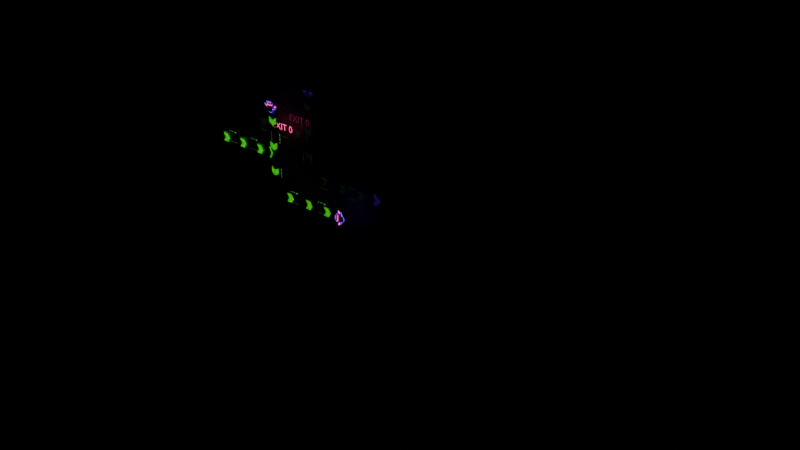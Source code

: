 # Source: Maps.blend  (saved by Blender 4.3.34; exported with 4.5.12 LTS)
import bpy
from mathutils import Matrix  # noqa: F401  (used for matrix-valued properties, if any)

bpy.ops.wm.read_factory_settings(use_empty=True)
scene = bpy.context.scene
scene.name = 'Sandbox'
col_spawnpointa = bpy.data.collections.new('SpawnPointA')  # instanced only; not linked into the scene
col_teleporttrack = bpy.data.collections.new('TeleportTrack')  # instanced only; not linked into the scene
col_teleporterstart = bpy.data.collections.new('TeleporterStart')  # instanced only; not linked into the scene
col_teleporterhead = bpy.data.collections.new('TeleporterHead')  # instanced only; not linked into the scene

# ---- materials (node trees are filled in below, after node groups)
mat_base5 = bpy.data.materials.new('Base5')
mat_bsse1 = bpy.data.materials.new('Bsse1')
mat_beltred1_002 = bpy.data.materials.new('BeltRed1.002')
mat_beltred1_002.diffuse_color = (1.0, 1.0, 1.0, 1.0)
mat_beltred1_002.roughness = 0.5528
mat_beltgreen2 = bpy.data.materials.new('BeltGreen2')
mat_beltgreen2.diffuse_color = (1.0, 1.0, 1.0, 1.0)
mat_beltgreen2.roughness = 0.5528
mat_beltgreen1 = bpy.data.materials.new('BeltGreen1')
mat_beltgreen1.diffuse_color = (1.0, 1.0, 1.0, 1.0)
mat_beltgreen1.roughness = 0.5528
mat_beltgray1 = bpy.data.materials.new('BeltGray1')
mat_beltgray1.diffuse_color = (1.0, 1.0, 1.0, 1.0)
mat_beltgray1.roughness = 0.5528
mat_beltgreen3 = bpy.data.materials.new('BeltGreen3')
mat_beltgreen3.diffuse_color = (1.0, 1.0, 1.0, 1.0)
mat_beltgreen3.roughness = 0.5528
mat_beltblack1 = bpy.data.materials.new('BeltBlack1')
mat_beltblack1.diffuse_color = (1.0, 1.0, 1.0, 1.0)
mat_beltblack1.roughness = 0.5528
mat_beltgreen4 = bpy.data.materials.new('BeltGreen4')
mat_beltgreen4.diffuse_color = (1.0, 1.0, 1.0, 1.0)
mat_beltgreen4.roughness = 0.5528
mat_beltpurple1_002 = bpy.data.materials.new('BeltPurple1.002')
mat_beltpurple1_002.diffuse_color = (1.0, 1.0, 1.0, 1.0)
mat_beltpurple1_002.roughness = 0.5528
mat_beltpurple4_002 = bpy.data.materials.new('BeltPurple4.002')
mat_beltpurple4_002.diffuse_color = (1.0, 1.0, 1.0, 1.0)
mat_beltpurple4_002.roughness = 0.5528
mat_beltpurple3_002 = bpy.data.materials.new('BeltPurple3.002')
mat_beltpurple3_002.diffuse_color = (1.0, 1.0, 1.0, 1.0)
mat_beltpurple3_002.roughness = 0.5528
mat_beltblack1_002 = bpy.data.materials.new('BeltBlack1.002')
mat_beltblack1_002.diffuse_color = (1.0, 1.0, 1.0, 1.0)
mat_beltblack1_002.roughness = 0.5528
mat_beltpurple2_002 = bpy.data.materials.new('BeltPurple2.002')
mat_beltpurple2_002.diffuse_color = (1.0, 1.0, 1.0, 1.0)
mat_beltpurple2_002.roughness = 0.5528

# ---- material node trees
mat_base5.use_nodes = True; mat_base5.node_tree.nodes.clear()
_N = mat_base5.node_tree.nodes; _L = mat_base5.node_tree.links
n0 = _N.new('ShaderNodeBsdfPrincipled'); n0.name = 'Principled BSDF'; n0.location = (10, 300)
n0.inputs[0].default_value = (0.1683, 0.162, 0.1683, 1.0)
n0.inputs[2].default_value = 0.0
n1 = _N.new('ShaderNodeOutputMaterial'); n1.name = 'Material Output'; n1.location = (300, 300)
_L.new(n0.outputs[0], n1.inputs[0])
n1.is_active_output = True
mat_bsse1.use_nodes = True; mat_bsse1.node_tree.nodes.clear()
_N = mat_bsse1.node_tree.nodes; _L = mat_bsse1.node_tree.links
n0 = _N.new('ShaderNodeBsdfPrincipled'); n0.name = 'Principled BSDF'; n0.location = (10, 300)
n0.inputs[0].default_value = (0.016, 0.0137, 0.016, 1.0)
n0.inputs[2].default_value = 0.0
n1 = _N.new('ShaderNodeOutputMaterial'); n1.name = 'Material Output'; n1.location = (300, 300)
_L.new(n0.outputs[0], n1.inputs[0])
n1.is_active_output = True
mat_beltred1_002.use_nodes = True; mat_beltred1_002.node_tree.nodes.clear()
_N = mat_beltred1_002.node_tree.nodes; _L = mat_beltred1_002.node_tree.links
n0 = _N.new('ShaderNodeBsdfPrincipled'); n0.name = 'Principled BSDF'; n0.location = (10, 300)
n0.inputs[0].default_value = (1.0, 1.0, 1.0, 1.0)
n0.inputs[2].default_value = 0.5528
n0.inputs[27].default_value = (0.9301, 0.04817, 0.2664, 1.0)
n0.inputs[28].default_value = 2.0
n1 = _N.new('ShaderNodeOutputMaterial'); n1.name = 'Material Output'; n1.location = (300, 300)
n2 = _N.new('ShaderNodeNormalMap'); n2.name = 'Normal Map'; n2.location = (-300, -300)
n2.label = 'Normal/Map'
_L.new(n0.outputs[0], n1.inputs[0])
_L.new(n2.outputs[0], n0.inputs[5])
n1.is_active_output = True
mat_beltgreen2.use_nodes = True; mat_beltgreen2.node_tree.nodes.clear()
_N = mat_beltgreen2.node_tree.nodes; _L = mat_beltgreen2.node_tree.links
n0 = _N.new('ShaderNodeBsdfPrincipled'); n0.name = 'Principled BSDF'; n0.location = (10, 300)
n0.inputs[0].default_value = (1.0, 1.0, 1.0, 1.0)
n0.inputs[2].default_value = 0.5528
n0.inputs[27].default_value = (0.04666, 1.0, 0.0, 1.0)
n0.inputs[28].default_value = 0.5
n1 = _N.new('ShaderNodeOutputMaterial'); n1.name = 'Material Output'; n1.location = (300, 300)
n2 = _N.new('ShaderNodeNormalMap'); n2.name = 'Normal Map'; n2.location = (-300, -300)
n2.label = 'Normal/Map'
_L.new(n0.outputs[0], n1.inputs[0])
_L.new(n2.outputs[0], n0.inputs[5])
n1.is_active_output = True
mat_beltgreen1.use_nodes = True; mat_beltgreen1.node_tree.nodes.clear()
_N = mat_beltgreen1.node_tree.nodes; _L = mat_beltgreen1.node_tree.links
n0 = _N.new('ShaderNodeBsdfPrincipled'); n0.name = 'Principled BSDF'; n0.location = (10, 300)
n0.inputs[0].default_value = (0.01229, 0.6376, 0.0006072, 1.0)
n0.inputs[2].default_value = 0.5528
n0.inputs[27].default_value = (0.01229, 0.6376, 0.0006072, 1.0)
n1 = _N.new('ShaderNodeOutputMaterial'); n1.name = 'Material Output'; n1.location = (300, 300)
n2 = _N.new('ShaderNodeNormalMap'); n2.name = 'Normal Map'; n2.location = (-300, -300)
n2.label = 'Normal/Map'
_L.new(n0.outputs[0], n1.inputs[0])
_L.new(n2.outputs[0], n0.inputs[5])
n1.is_active_output = True
mat_beltgray1.use_nodes = True; mat_beltgray1.node_tree.nodes.clear()
_N = mat_beltgray1.node_tree.nodes; _L = mat_beltgray1.node_tree.links
n0 = _N.new('ShaderNodeBsdfPrincipled'); n0.name = 'Principled BSDF'; n0.location = (10, 300)
n0.inputs[0].default_value = (0.2, 0.2, 0.2, 0.7)
n0.inputs[2].default_value = 0.5528
n0.inputs[4].default_value = 0.8
n0.inputs[27].default_value = (0.0, 0.0, 0.0, 1.0)
n0.inputs[28].default_value = 1.0
n1 = _N.new('ShaderNodeOutputMaterial'); n1.name = 'Material Output'; n1.location = (300, 300)
n2 = _N.new('ShaderNodeNormalMap'); n2.name = 'Normal Map'; n2.location = (-300, -300)
n2.label = 'Normal/Map'
_L.new(n0.outputs[0], n1.inputs[0])
_L.new(n2.outputs[0], n0.inputs[5])
n1.is_active_output = True
mat_beltgreen3.use_nodes = True; mat_beltgreen3.node_tree.nodes.clear()
_N = mat_beltgreen3.node_tree.nodes; _L = mat_beltgreen3.node_tree.links
n0 = _N.new('ShaderNodeBsdfPrincipled'); n0.name = 'Principled BSDF'; n0.location = (10, 300)
n0.inputs[0].default_value = (0.0501, 0.411, 0.01229, 1.0)
n0.inputs[2].default_value = 0.5528
n0.inputs[27].default_value = (0.0, 0.0, 0.0, 1.0)
n1 = _N.new('ShaderNodeOutputMaterial'); n1.name = 'Material Output'; n1.location = (300, 300)
n2 = _N.new('ShaderNodeNormalMap'); n2.name = 'Normal Map'; n2.location = (-300, -300)
n2.label = 'Normal/Map'
_L.new(n0.outputs[0], n1.inputs[0])
_L.new(n2.outputs[0], n0.inputs[5])
n1.is_active_output = True
mat_beltblack1.use_nodes = True; mat_beltblack1.node_tree.nodes.clear()
_N = mat_beltblack1.node_tree.nodes; _L = mat_beltblack1.node_tree.links
n0 = _N.new('ShaderNodeBsdfPrincipled'); n0.name = 'Principled BSDF'; n0.location = (10, 300)
n0.inputs[0].default_value = (0.0, 0.0, 0.0, 1.0)
n0.inputs[2].default_value = 0.5528
n0.inputs[27].default_value = (0.0, 0.0, 0.0, 1.0)
n0.inputs[28].default_value = 1.0
n1 = _N.new('ShaderNodeOutputMaterial'); n1.name = 'Material Output'; n1.location = (300, 300)
n2 = _N.new('ShaderNodeNormalMap'); n2.name = 'Normal Map'; n2.location = (-300, -300)
n2.label = 'Normal/Map'
_L.new(n0.outputs[0], n1.inputs[0])
_L.new(n2.outputs[0], n0.inputs[5])
n1.is_active_output = True
mat_beltgreen4.use_nodes = True; mat_beltgreen4.node_tree.nodes.clear()
_N = mat_beltgreen4.node_tree.nodes; _L = mat_beltgreen4.node_tree.links
n0 = _N.new('ShaderNodeBsdfPrincipled'); n0.name = 'Principled BSDF'; n0.location = (10, 300)
n0.inputs[0].default_value = (1.0, 1.0, 1.0, 1.0)
n0.inputs[2].default_value = 0.5528
n0.inputs[27].default_value = (0.07036, 0.2502, 0.09084, 1.0)
n0.inputs[28].default_value = 1.0
n1 = _N.new('ShaderNodeOutputMaterial'); n1.name = 'Material Output'; n1.location = (300, 300)
n2 = _N.new('ShaderNodeNormalMap'); n2.name = 'Normal Map'; n2.location = (-300, -300)
n2.label = 'Normal/Map'
_L.new(n0.outputs[0], n1.inputs[0])
_L.new(n2.outputs[0], n0.inputs[5])
n1.is_active_output = True
mat_beltpurple1_002.use_nodes = True; mat_beltpurple1_002.node_tree.nodes.clear()
_N = mat_beltpurple1_002.node_tree.nodes; _L = mat_beltpurple1_002.node_tree.links
n0 = _N.new('ShaderNodeBsdfPrincipled'); n0.name = 'Principled BSDF'; n0.location = (10, 300)
n0.inputs[0].default_value = (1.0, 1.0, 1.0, 1.0)
n0.inputs[2].default_value = 0.5528
n0.inputs[27].default_value = (0.1946, 0.0, 1.0, 1.0)
n0.inputs[28].default_value = 2.0
n1 = _N.new('ShaderNodeOutputMaterial'); n1.name = 'Material Output'; n1.location = (300, 300)
n2 = _N.new('ShaderNodeNormalMap'); n2.name = 'Normal Map'; n2.location = (-300, -300)
n2.label = 'Normal/Map'
_L.new(n0.outputs[0], n1.inputs[0])
_L.new(n2.outputs[0], n0.inputs[5])
n1.is_active_output = True
mat_beltpurple4_002.use_nodes = True; mat_beltpurple4_002.node_tree.nodes.clear()
_N = mat_beltpurple4_002.node_tree.nodes; _L = mat_beltpurple4_002.node_tree.links
n0 = _N.new('ShaderNodeBsdfPrincipled'); n0.name = 'Principled BSDF'; n0.location = (10, 300)
n0.inputs[0].default_value = (0.03017, 0.006447, 0.09854, 1.0)
n0.inputs[2].default_value = 0.5528
n0.inputs[27].default_value = (0.0, 0.0, 0.0, 1.0)
n0.inputs[28].default_value = 1.0
n1 = _N.new('ShaderNodeOutputMaterial'); n1.name = 'Material Output'; n1.location = (300, 300)
n2 = _N.new('ShaderNodeNormalMap'); n2.name = 'Normal Map'; n2.location = (-300, -300)
n2.label = 'Normal/Map'
_L.new(n0.outputs[0], n1.inputs[0])
_L.new(n2.outputs[0], n0.inputs[5])
n1.is_active_output = True
mat_beltpurple3_002.use_nodes = True; mat_beltpurple3_002.node_tree.nodes.clear()
_N = mat_beltpurple3_002.node_tree.nodes; _L = mat_beltpurple3_002.node_tree.links
n0 = _N.new('ShaderNodeBsdfPrincipled'); n0.name = 'Principled BSDF'; n0.location = (10, 300)
n0.inputs[0].default_value = (0.1659, 0.05511, 0.3462, 1.0)
n0.inputs[2].default_value = 0.5528
n0.inputs[27].default_value = (0.0, 0.0, 0.0, 1.0)
n0.inputs[28].default_value = 1.0
n1 = _N.new('ShaderNodeOutputMaterial'); n1.name = 'Material Output'; n1.location = (300, 300)
n2 = _N.new('ShaderNodeNormalMap'); n2.name = 'Normal Map'; n2.location = (-300, -300)
n2.label = 'Normal/Map'
_L.new(n0.outputs[0], n1.inputs[0])
_L.new(n2.outputs[0], n0.inputs[5])
n1.is_active_output = True
mat_beltblack1_002.use_nodes = True; mat_beltblack1_002.node_tree.nodes.clear()
_N = mat_beltblack1_002.node_tree.nodes; _L = mat_beltblack1_002.node_tree.links
n0 = _N.new('ShaderNodeBsdfPrincipled'); n0.name = 'Principled BSDF'; n0.location = (10, 300)
n0.inputs[0].default_value = (0.0, 0.0, 0.0, 1.0)
n0.inputs[2].default_value = 0.5528
n0.inputs[27].default_value = (0.0, 0.0, 0.0, 1.0)
n0.inputs[28].default_value = 1.0
n1 = _N.new('ShaderNodeOutputMaterial'); n1.name = 'Material Output'; n1.location = (300, 300)
n2 = _N.new('ShaderNodeNormalMap'); n2.name = 'Normal Map'; n2.location = (-300, -300)
n2.label = 'Normal/Map'
_L.new(n0.outputs[0], n1.inputs[0])
_L.new(n2.outputs[0], n0.inputs[5])
n1.is_active_output = True
mat_beltpurple2_002.use_nodes = True; mat_beltpurple2_002.node_tree.nodes.clear()
_N = mat_beltpurple2_002.node_tree.nodes; _L = mat_beltpurple2_002.node_tree.links
n0 = _N.new('ShaderNodeBsdfPrincipled'); n0.name = 'Principled BSDF'; n0.location = (10, 300)
n0.inputs[0].default_value = (1.0, 1.0, 1.0, 1.0)
n0.inputs[2].default_value = 0.5528
n0.inputs[27].default_value = (0.2224, 0.05477, 0.453, 1.0)
n0.inputs[28].default_value = 1.7
n1 = _N.new('ShaderNodeOutputMaterial'); n1.name = 'Material Output'; n1.location = (300, 300)
n2 = _N.new('ShaderNodeNormalMap'); n2.name = 'Normal Map'; n2.location = (-300, -300)
n2.label = 'Normal/Map'
_L.new(n0.outputs[0], n1.inputs[0])
_L.new(n2.outputs[0], n0.inputs[5])
n1.is_active_output = True

# ---- meshes
me_floor_002 = bpy.data.meshes.new('Floor.002')
me_floor_002.from_pydata([(-950.0, 0.0, -525.0), (950.0, 0.0, -525.0), (-950.0, 0.0, 525.0), (950.0, 0.0, 525.0)], [], [(0, 1, 3, 2)])
_uv = me_floor_002.uv_layers.new(name='UVMap')
_uv.uv.foreach_set('vector', [0.0, 0.0, 1.0, 0.0, 1.0, 1.0, 0.0, 1.0])
me_floor_002.materials.append(mat_base5)
me_floor_002.update()
me_border_001 = bpy.data.meshes.new('Border.001')
me_border_001.from_pydata([(900.0, 0.0, 600.0), (1000.0, 0.0, 500.0), (900.0, 0.0, 458.6), (858.6, 0.0, 500.0), (-900.0, 0.0, 600.0), (-1000.0, 0.0, 500.0), (-900.0, 0.0, 458.6), (-858.6, 0.0, 500.0), (900.0, 0.0, -600.0), (1000.0, 0.0, -500.0), (900.0, 0.0, -458.6), (858.6, 0.0, -500.0), (-900.0, 0.0, -600.0), (-1000.0, 0.0, -500.0), (-900.0, 0.0, -458.6), (-858.6, 0.0, -500.0)], [], [(14, 6, 5, 13), (3, 2, 1, 0), (10, 9, 1, 2), (11, 15, 12, 8), (7, 4, 5, 6), (11, 8, 9, 10), (15, 14, 13, 12), (0, 4, 7, 3)])
_uv = me_border_001.uv_layers.new(name='UVMap')
_uv.uv.foreach_set('vector', [0.9344, 0.8738, 0.9344, 0.8738, 1.0, 0.9, 1.0, 0.9, 0.9026, 0.9118, 0.9344, 0.8738, 1.0, 0.9, 0.9, 1.0, 0.9344, 0.8738, 1.0, 0.9, 1.0, 0.9, 0.9344, 0.8738, 0.9026, 0.9118, 0.9026, 0.9118, 0.9, 1.0, 0.9, 1.0, 0.9026, 0.9118, 0.9, 1.0, 1.0, 0.9, 0.9344, 0.8738, 0.9026, 0.9118, 0.9, 1.0, 1.0, 0.9, 0.9344, 0.8738, 0.9026, 0.9118, 0.9344, 0.8738, 1.0, 0.9, 0.9, 1.0, 0.9, 1.0, 0.9, 1.0, 0.9026, 0.9118, 0.9026, 0.9118])
me_border_001.materials.append(mat_bsse1)
me_border_001.update()
me_mesh_012 = bpy.data.meshes.new('Mesh.012')
me_mesh_012.from_pydata([(-17.04, 0.0, -0.06961), (0.0, 0.0, 11.36), (17.04, 0.0, -0.06961), (-17.04, 0.0, -22.78), (0.0, 0.0, -11.36), (17.04, 0.0, -22.78)], [], [(0, 1, 4, 3), (1, 2, 5, 4)])
me_mesh_012.polygons.foreach_set('use_smooth', [True] * 2)
_uv = me_mesh_012.uv_layers.new(name='map1')
_uv.uv.foreach_set('vector', [0.0, 0.0, 0.5, 0.0, 0.5, 1.0, 0.0, 1.0, 0.5, 0.0, 1.0, 0.0, 1.0, 1.0, 0.5, 1.0])
me_mesh_012.materials.append(mat_beltgreen2)
me_mesh_012.update()
me_mesh_012.normals_split_custom_set([tuple(v) for v in zip(*[iter([0.0, 1.0, 0.0, 0.0, 1.0, 0.0, 0.0, 1.0, 0.0, 0.0, 1.0, 0.0, 0.0, 1.0, 0.0, 0.0, 1.0, 0.0, 0.0, 1.0, 0.0, 0.0, 1.0, 0.0])] * 3)])
me_mesh_013 = bpy.data.meshes.new('Mesh.013')
me_mesh_013.from_pydata([(-17.04, 0.0, -0.06961), (0.0, 0.0, 11.36), (17.04, 0.0, -0.06961), (-17.04, 0.0, -22.78), (0.0, 0.0, -11.36), (17.04, 0.0, -22.78)], [], [(0, 1, 4, 3), (1, 2, 5, 4)])
me_mesh_013.polygons.foreach_set('use_smooth', [True] * 2)
_uv = me_mesh_013.uv_layers.new(name='map1')
_uv.uv.foreach_set('vector', [0.0, 0.0, 0.5, 0.0, 0.5, 1.0, 0.0, 1.0, 0.5, 0.0, 1.0, 0.0, 1.0, 1.0, 0.5, 1.0])
me_mesh_013.materials.append(mat_beltgreen2)
me_mesh_013.update()
me_mesh_013.normals_split_custom_set([tuple(v) for v in zip(*[iter([0.0, 1.0, 0.0, 0.0, 1.0, 0.0, 0.0, 1.0, 0.0, 0.0, 1.0, 0.0, 0.0, 1.0, 0.0, 0.0, 1.0, 0.0, 0.0, 1.0, 0.0, 0.0, 1.0, 0.0])] * 3)])
me_mesh_014 = bpy.data.meshes.new('Mesh.014')
me_mesh_014.from_pydata([(-17.04, 0.0, -0.06961), (0.0, 0.0, 11.36), (17.04, 0.0, -0.06961), (-17.04, 0.0, -22.78), (0.0, 0.0, -11.36), (17.04, 0.0, -22.78)], [], [(0, 1, 4, 3), (1, 2, 5, 4)])
me_mesh_014.polygons.foreach_set('use_smooth', [True] * 2)
_uv = me_mesh_014.uv_layers.new(name='map1')
_uv.uv.foreach_set('vector', [0.0, 0.0, 0.5, 0.0, 0.5, 1.0, 0.0, 1.0, 0.5, 0.0, 1.0, 0.0, 1.0, 1.0, 0.5, 1.0])
me_mesh_014.materials.append(mat_beltgreen2)
me_mesh_014.update()
me_mesh_014.normals_split_custom_set([tuple(v) for v in zip(*[iter([0.0, 1.0, 0.0, 0.0, 1.0, 0.0, 0.0, 1.0, 0.0, 0.0, 1.0, 0.0, 0.0, 1.0, 0.0, 0.0, 1.0, 0.0, 0.0, 1.0, 0.0, 0.0, 1.0, 0.0])] * 3)])
me_mesh_015 = bpy.data.meshes.new('Mesh.015')
me_mesh_015.from_pydata([(-17.04, 0.0, -0.06961), (0.0, 0.0, 11.36), (17.04, 0.0, -0.06961), (-17.04, 0.0, -22.78), (0.0, 0.0, -11.36), (17.04, 0.0, -22.78)], [], [(0, 1, 4, 3), (1, 2, 5, 4)])
me_mesh_015.polygons.foreach_set('use_smooth', [True] * 2)
_uv = me_mesh_015.uv_layers.new(name='map1')
_uv.uv.foreach_set('vector', [0.0, 0.0, 0.5, 0.0, 0.5, 1.0, 0.0, 1.0, 0.5, 0.0, 1.0, 0.0, 1.0, 1.0, 0.5, 1.0])
me_mesh_015.materials.append(mat_beltgreen2)
me_mesh_015.update()
me_mesh_015.normals_split_custom_set([tuple(v) for v in zip(*[iter([0.0, 1.0, 0.0, 0.0, 1.0, 0.0, 0.0, 1.0, 0.0, 0.0, 1.0, 0.0, 0.0, 1.0, 0.0, 0.0, 1.0, 0.0, 0.0, 1.0, 0.0, 0.0, 1.0, 0.0])] * 3)])
me_mesh_016 = bpy.data.meshes.new('Mesh.016')
me_mesh_016.from_pydata([(-17.04, 0.0, -0.06961), (0.0, 0.0, 11.36), (17.04, 0.0, -0.06961), (-17.04, 0.0, -22.78), (0.0, 0.0, -11.36), (17.04, 0.0, -22.78)], [], [(0, 1, 4, 3), (1, 2, 5, 4)])
me_mesh_016.polygons.foreach_set('use_smooth', [True] * 2)
_uv = me_mesh_016.uv_layers.new(name='map1')
_uv.uv.foreach_set('vector', [0.0, 0.0, 0.5, 0.0, 0.5, 1.0, 0.0, 1.0, 0.5, 0.0, 1.0, 0.0, 1.0, 1.0, 0.5, 1.0])
me_mesh_016.materials.append(mat_beltgreen2)
me_mesh_016.update()
me_mesh_016.normals_split_custom_set([tuple(v) for v in zip(*[iter([0.0, 1.0, 0.0, 0.0, 1.0, 0.0, 0.0, 1.0, 0.0, 0.0, 1.0, 0.0, 0.0, 1.0, 0.0, 0.0, 1.0, 0.0, 0.0, 1.0, 0.0, 0.0, 1.0, 0.0])] * 3)])
me_mesh_017 = bpy.data.meshes.new('Mesh.017')
me_mesh_017.from_pydata([(-17.04, 0.0, -0.06961), (0.0, 0.0, 11.36), (17.04, 0.0, -0.06961), (-17.04, 0.0, -22.78), (0.0, 0.0, -11.36), (17.04, 0.0, -22.78)], [], [(0, 1, 4, 3), (1, 2, 5, 4)])
me_mesh_017.polygons.foreach_set('use_smooth', [True] * 2)
_uv = me_mesh_017.uv_layers.new(name='map1')
_uv.uv.foreach_set('vector', [0.0, 0.0, 0.5, 0.0, 0.5, 1.0, 0.0, 1.0, 0.5, 0.0, 1.0, 0.0, 1.0, 1.0, 0.5, 1.0])
me_mesh_017.materials.append(mat_beltgreen2)
me_mesh_017.update()
me_mesh_017.normals_split_custom_set([tuple(v) for v in zip(*[iter([0.0, 1.0, 0.0, 0.0, 1.0, 0.0, 0.0, 1.0, 0.0, 0.0, 1.0, 0.0, 0.0, 1.0, 0.0, 0.0, 1.0, 0.0, 0.0, 1.0, 0.0, 0.0, 1.0, 0.0])] * 3)])
me_mesh_018 = bpy.data.meshes.new('Mesh.018')
me_mesh_018.from_pydata([(-17.04, 0.0, -0.06961), (0.0, 0.0, 11.36), (17.04, 0.0, -0.06961), (-17.04, 0.0, -22.78), (0.0, 0.0, -11.36), (17.04, 0.0, -22.78)], [], [(0, 1, 4, 3), (1, 2, 5, 4)])
me_mesh_018.polygons.foreach_set('use_smooth', [True] * 2)
_uv = me_mesh_018.uv_layers.new(name='map1')
_uv.uv.foreach_set('vector', [0.0, 0.0, 0.5, 0.0, 0.5, 1.0, 0.0, 1.0, 0.5, 0.0, 1.0, 0.0, 1.0, 1.0, 0.5, 1.0])
me_mesh_018.materials.append(mat_beltgreen2)
me_mesh_018.update()
me_mesh_018.normals_split_custom_set([tuple(v) for v in zip(*[iter([0.0, 1.0, 0.0, 0.0, 1.0, 0.0, 0.0, 1.0, 0.0, 0.0, 1.0, 0.0, 0.0, 1.0, 0.0, 0.0, 1.0, 0.0, 0.0, 1.0, 0.0, 0.0, 1.0, 0.0])] * 3)])
me_mesh_019 = bpy.data.meshes.new('Mesh.019')
me_mesh_019.from_pydata([(-17.04, 0.0, -0.06961), (0.0, 0.0, 11.36), (17.04, 0.0, -0.06961), (-17.04, 0.0, -22.78), (0.0, 0.0, -11.36), (17.04, 0.0, -22.78)], [], [(0, 1, 4, 3), (1, 2, 5, 4)])
me_mesh_019.polygons.foreach_set('use_smooth', [True] * 2)
_uv = me_mesh_019.uv_layers.new(name='map1')
_uv.uv.foreach_set('vector', [0.0, 0.0, 0.5, 0.0, 0.5, 1.0, 0.0, 1.0, 0.5, 0.0, 1.0, 0.0, 1.0, 1.0, 0.5, 1.0])
me_mesh_019.materials.append(mat_beltgreen2)
me_mesh_019.update()
me_mesh_019.normals_split_custom_set([tuple(v) for v in zip(*[iter([0.0, 1.0, 0.0, 0.0, 1.0, 0.0, 0.0, 1.0, 0.0, 0.0, 1.0, 0.0, 0.0, 1.0, 0.0, 0.0, 1.0, 0.0, 0.0, 1.0, 0.0, 0.0, 1.0, 0.0])] * 3)])
me_mesh_020 = bpy.data.meshes.new('Mesh.020')
me_mesh_020.from_pydata([(-17.04, 0.0, -0.06961), (0.0, 0.0, 11.36), (17.04, 0.0, -0.06961), (-17.04, 0.0, -22.78), (0.0, 0.0, -11.36), (17.04, 0.0, -22.78)], [], [(0, 1, 4, 3), (1, 2, 5, 4)])
me_mesh_020.polygons.foreach_set('use_smooth', [True] * 2)
_uv = me_mesh_020.uv_layers.new(name='map1')
_uv.uv.foreach_set('vector', [0.0, 0.0, 0.5, 0.0, 0.5, 1.0, 0.0, 1.0, 0.5, 0.0, 1.0, 0.0, 1.0, 1.0, 0.5, 1.0])
me_mesh_020.materials.append(mat_beltgreen2)
me_mesh_020.update()
me_mesh_020.normals_split_custom_set([tuple(v) for v in zip(*[iter([0.0, 1.0, 0.0, 0.0, 1.0, 0.0, 0.0, 1.0, 0.0, 0.0, 1.0, 0.0, 0.0, 1.0, 0.0, 0.0, 1.0, 0.0, 0.0, 1.0, 0.0, 0.0, 1.0, 0.0])] * 3)])
me_mesh_021 = bpy.data.meshes.new('Mesh.021')
me_mesh_021.from_pydata([(-20.45, 0.0, 137.8), (20.45, 0.0, 137.8), (-20.45, 0.0, -137.8), (20.45, 0.0, -137.8), (16.36, 0.0, 137.8), (16.36, 0.0, -137.8), (-16.77, 0.0, -137.8), (-16.77, 0.0, 137.8)], [(7, 4), (5, 6)], [(7, 6, 2, 0), (1, 3, 5, 4)])
me_mesh_021.polygons.foreach_set('use_smooth', [True] * 2)
_uv = me_mesh_021.uv_layers.new(name='map1')
_uv.uv.foreach_set('vector', [0.09, 0.0, 0.09, 1.0, 0.0, 1.0, 0.0, 0.0, 1.0, 0.0, 1.0, 1.0, 0.9, 1.0, 0.9, 0.0])
me_mesh_021.materials.append(mat_beltgreen1)
me_mesh_021.update()
me_mesh_021.normals_split_custom_set([tuple(v) for v in zip(*[iter([0.0, 1.0, 0.0, 0.0, 1.0, 0.0, 0.0, 1.0, 0.0, 0.0, 1.0, 0.0, 0.0, 1.0, 0.0, 0.0, 1.0, 0.0, 0.0, 1.0, 0.0, 0.0, 1.0, 0.0])] * 3)])
me_mesh_022 = bpy.data.meshes.new('Mesh.022')
me_mesh_022.from_pydata([(-17.04, 0.0, 138.9), (17.04, 0.0, 138.9), (-17.04, 0.0, -138.9), (17.04, 0.0, -138.9)], [], [(0, 1, 3, 2)])
me_mesh_022.polygons.foreach_set('use_smooth', [True] * 1)
_uv = me_mesh_022.uv_layers.new(name='map1')
_uv.uv.foreach_set('vector', [0.0, 0.0, 1.0, 0.0, 1.0, 1.0, 0.0, 1.0])
me_mesh_022.materials.append(mat_beltgray1)
me_mesh_022.update()
me_mesh_022.normals_split_custom_set([tuple(v) for v in zip(*[iter([0.0, 1.0, 0.0, 0.0, 1.0, 0.0, 0.0, 1.0, 0.0, 0.0, 1.0, 0.0])] * 3)])
me_mesh_023 = bpy.data.meshes.new('Mesh.023')
me_mesh_023.from_pydata([(-93.07, 0.0, 57.14), (-58.99, 0.0, 57.14), (-93.07, 0.0, -250.2), (-58.99, 0.0, -250.2), (236.4, 0.0, 107.3), (236.4, 0.0, 73.21), (-44.03, 0.0, 107.3), (-44.03, 0.0, 73.21), (-92.98, 0.0, 63.26), (-58.91, 0.0, 62.5), (-92.32, 0.0, 70.52), (-58.53, 0.0, 66.45), (-90.47, 0.0, 78.59), (-57.89, 0.0, 69.0), (-86.89, 0.0, 86.79), (-57.23, 0.0, 70.39), (-81.32, 0.0, 94.31), (-56.73, 0.0, 71.06), (-74.03, 0.0, 100.3), (-56.23, 0.0, 71.52), (-65.8, 0.0, 104.3), (-55.2, 0.0, 72.1), (-57.58, 0.0, 106.4), (-53.05, 0.0, 72.72), (-50.18, 0.0, 107.2), (-49.34, 0.0, 73.12)], [], [(22, 24, 6, 4, 5, 7, 25, 23, 21, 19, 17, 15, 13, 11, 9, 1, 3, 2, 0, 8, 10, 12, 14, 16, 18, 20)])
me_mesh_023.polygons.foreach_set('use_smooth', [True] * 1)
_uv = me_mesh_023.uv_layers.new(name='map1')
_uv.uv.foreach_set('vector', [0.0, 0.8, 0.0, 0.9, 0.0, 1.0, 0.0, 0.0, 1.0, 0.0, 1.0, 1.0, 1.0, 0.9, 1.0, 0.8, 1.0, 0.7, 1.0, 0.6, 1.0, 0.5, 1.0, 0.4, 1.0, 0.3, 1.0, 0.2, 1.0, 0.1, 1.0, 0.0, 1.0, 1.0, 0.0, 1.0, 0.0, 0.0, 0.0, 0.1, 0.0, 0.2, 0.0, 0.3, 0.0, 0.4, 0.0, 0.5, 0.0, 0.6, 0.0, 0.7])
me_mesh_023.materials.append(mat_beltgray1)
me_mesh_023.update()
me_mesh_023.normals_split_custom_set([tuple(v) for v in zip(*[iter([0.0, 1.0, 0.0, 0.0, 1.0, 0.0, 0.0, 1.0, 0.0, 0.0, 1.0, 0.0, 0.0, 1.0, 0.0, 0.0, 1.0, 0.0, 0.0, 1.0, 0.0, 0.0, 1.0, 0.0, 0.0, 1.0, 0.0, 0.0, 1.0, 0.0, 0.0, 1.0, 0.0, 0.0, 1.0, 0.0, 0.0, 1.0, 0.0, 0.0, 1.0, 0.0, 0.0, 1.0, 0.0, 0.0, 1.0, 0.0, 0.0, 1.0, 0.0, 0.0, 1.0, 0.0, 0.0, 1.0, 0.0, 0.0, 1.0, 0.0, 0.0, 1.0, 0.0, 0.0, 1.0, 0.0, 0.0, 1.0, 0.0, 0.0, 1.0, 0.0, 0.0, 1.0, 0.0, 0.0, 1.0, 0.0])] * 3)])
me_mesh_024 = bpy.data.meshes.new('Mesh.024')
me_mesh_024.from_pydata([(-96.13, 0.0, 57.19), (-55.23, 0.0, 57.19), (-96.13, 0.0, -250.1), (-55.23, 0.0, -250.1), (236.0, 0.0, 110.7), (236.0, 0.0, 69.84), (-43.68, 0.0, 110.7), (-43.68, 0.0, 69.84), (-96.03, 0.0, 63.38), (-55.16, 0.0, 62.47), (-95.35, 0.0, 70.98), (-54.8, 0.0, 66.09), (-93.38, 0.0, 79.59), (-54.28, 0.0, 68.08), (-89.5, 0.0, 88.47), (-54.14, 0.0, 68.61), (-83.42, 0.0, 96.68), (-54.05, 0.0, 68.8), (-75.46, 0.0, 103.3), (-53.91, 0.0, 68.94), (-66.51, 0.0, 107.6), (-53.68, 0.0, 69.05), (-57.68, 0.0, 109.9), (-52.24, 0.0, 69.4), (-49.91, 0.0, 110.6), (-48.9, 0.0, 69.76), (-59.32, 0.0, 57.19), (-59.32, 0.0, -250.1), (236.0, 0.0, 73.93), (-43.68, 0.0, 73.93), (-59.24, 0.0, 62.56), (-58.86, 0.0, 66.58), (-58.19, 0.0, 69.23), (-57.67, 0.0, 70.59), (-56.99, 0.0, 71.58), (-56.07, 0.0, 72.37), (-54.96, 0.0, 72.91), (-52.79, 0.0, 73.44), (-49.0, 0.0, 73.85), (-92.45, 0.0, -250.1), (-43.68, 0.0, 107.1), (-92.45, 0.0, 57.19), (236.0, 0.0, 107.1), (-92.36, 0.0, 63.3), (-91.7, 0.0, 70.54), (-89.86, 0.0, 78.56), (-86.32, 0.0, 86.69), (-80.78, 0.0, 94.17), (-73.52, 0.0, 100.2), (-65.35, 0.0, 104.1), (-57.19, 0.0, 106.2), (-49.82, 0.0, 107.0), (-96.13, 0.0, -86.88), (-92.45, 0.0, -86.88), (-96.13, 0.0, -48.88), (-92.45, 0.0, -48.88)], [(41, 26), (42, 28), (43, 30), (44, 31), (45, 32), (46, 33), (47, 34), (48, 35), (49, 36), (50, 37), (51, 38), (27, 39), (29, 40)], [(52, 53, 39, 2), (42, 40, 6, 4), (26, 30, 9, 1), (43, 8, 10, 44), (44, 10, 12, 45), (45, 12, 14, 46), (46, 14, 16, 47), (47, 16, 18, 48), (48, 18, 20, 49), (49, 20, 22, 50), (50, 22, 24, 51), (51, 24, 6, 40), (25, 38, 29, 7), (23, 37, 38, 25), (21, 36, 37, 23), (19, 35, 36, 21), (17, 34, 35, 19), (15, 33, 34, 17), (13, 32, 33, 15), (11, 31, 32, 13), (9, 30, 31, 11), (5, 7, 29, 28), (0, 8, 43, 41), (26, 1, 3, 27), (0, 41, 55, 54)])
me_mesh_024.polygons.foreach_set('use_smooth', [True] * 25)
_uv = me_mesh_024.uv_layers.new(name='map1')
_uv.uv.foreach_set('vector', [0.0, 0.4688, 0.09, 0.4688, 0.09, 1.0, 0.0, 1.0, 0.09, 0.0, 0.09, 1.0, 0.0, 1.0, 0.0, 0.0, 0.9, 0.0, 0.9, 0.1, 1.0, 0.1, 1.0, 0.0, 0.09, 0.1, 0.0, 0.1, 0.0, 0.2, 0.09, 0.2, 0.09, 0.2, 0.0, 0.2, 0.0, 0.3, 0.09, 0.3, 0.09, 0.3, 0.0, 0.3, 0.0, 0.4, 0.09, 0.4, 0.09, 0.4, 0.0, 0.4, 0.0, 0.5, 0.09, 0.5, 0.09, 0.5, 0.0, 0.5, 0.0, 0.6, 0.09, 0.6, 0.09, 0.6, 0.0, 0.6, 0.0, 0.7, 0.09, 0.7, 0.09, 0.7, 0.0, 0.7, 0.0, 0.8, 0.09, 0.8, 0.09, 0.8, 0.0, 0.8, 0.0, 0.9, 0.09, 0.9, 0.09, 0.9, 0.0, 0.9, 0.0, 1.0, 0.09, 1.0, 1.0, 0.9, 0.9, 0.9, 0.9, 1.0, 1.0, 1.0, 1.0, 0.8, 0.9, 0.8, 0.9, 0.9, 1.0, 0.9, 1.0, 0.7, 0.9, 0.7, 0.9, 0.8, 1.0, 0.8, 1.0, 0.6, 0.9, 0.6, 0.9, 0.7, 1.0, 0.7, 1.0, 0.5, 0.9, 0.5, 0.9, 0.6, 1.0, 0.6, 1.0, 0.4, 0.9, 0.4, 0.9, 0.5, 1.0, 0.5, 1.0, 0.3, 0.9, 0.3, 0.9, 0.4, 1.0, 0.4, 1.0, 0.2, 0.9, 0.2, 0.9, 0.3, 1.0, 0.3, 1.0, 0.1, 0.9, 0.1, 0.9, 0.2, 1.0, 0.2, 1.0, 0.0, 1.0, 1.0, 0.9, 1.0, 0.9, 0.0, 0.0, 0.0, 0.0, 0.1, 0.09, 0.1, 0.09, 0.0, 0.9, 0.0, 1.0, 0.0, 1.0, 1.0, 0.9, 1.0, 0.0, 0.0, 0.09, 0.0, 0.09, 0.3451, 0.0, 0.3451])
me_mesh_024.materials.append(mat_beltgreen1)
me_mesh_024.update()
me_mesh_024.normals_split_custom_set([tuple(v) for v in zip(*[iter([0.0, 1.0, 0.0, 0.0, 1.0, 0.0, 0.0, 1.0, 0.0, 0.0, 1.0, 0.0, 0.0, 1.0, 0.0, 0.0, 1.0, 0.0, 0.0, 1.0, 0.0, 0.0, 1.0, 0.0, 0.0, 1.0, 0.0, 0.0, 1.0, 0.0, 0.0, 1.0, 0.0, 0.0, 1.0, 0.0, 0.0, 1.0, 0.0, 0.0, 1.0, 0.0, 0.0, 1.0, 0.0, 0.0, 1.0, 0.0, 0.0, 1.0, 0.0, 0.0, 1.0, 0.0, 0.0, 1.0, 0.0, 0.0, 1.0, 0.0, 0.0, 1.0, 0.0, 0.0, 1.0, 0.0, 0.0, 1.0, 0.0, 0.0, 1.0, 0.0, 0.0, 1.0, 0.0, 0.0, 1.0, 0.0, 0.0, 1.0, 0.0, 0.0, 1.0, 0.0, 0.0, 1.0, 0.0, 0.0, 1.0, 0.0, 0.0, 1.0, 0.0, 0.0, 1.0, 0.0, 0.0, 1.0, 0.0, 0.0, 1.0, 0.0, 0.0, 1.0, 0.0, 0.0, 1.0, 0.0, 0.0, 1.0, 0.0, 0.0, 1.0, 0.0, 0.0, 1.0, 0.0, 0.0, 1.0, 0.0, 0.0, 1.0, 0.0, 0.0, 1.0, 0.0, 0.0, 1.0, 0.0, 0.0, 1.0, 0.0, 0.0, 1.0, 0.0, 0.0, 1.0, 0.0, 0.0, 1.0, 0.0, 0.0, 1.0, 0.0, 0.0, 1.0, 0.0, 0.0, 1.0, 0.0, 0.0, 1.0, 0.0, 0.0, 1.0, 0.0, 0.0, 1.0, 0.0, 0.0, 1.0, 0.0, 0.0, 1.0, 0.0, 0.0, 1.0, 0.0, 0.0, 1.0, 0.0, 0.0, 1.0, 0.0, 0.0, 1.0, 0.0, 0.0, 1.0, 0.0, 0.0, 1.0, 0.0, 0.0, 1.0, 0.0, 0.0, 1.0, 0.0, 0.0, 1.0, 0.0, 0.0, 1.0, 0.0, 0.0, 1.0, 0.0, 0.0, 1.0, 0.0, 0.0, 1.0, 0.0, 0.0, 1.0, 0.0, 0.0, 1.0, 0.0, 0.0, 1.0, 0.0, 0.0, 1.0, 0.0, 0.0, 1.0, 0.0, 0.0, 1.0, 0.0, 0.0, 1.0, 0.0, 0.0, 1.0, 0.0, 0.0, 1.0, 0.0, 0.0, 1.0, 0.0, 0.0, 1.0, 0.0, 0.0, 1.0, 0.0, 0.0, 1.0, 0.0, 0.0, 1.0, 0.0, 0.0, 1.0, 0.0, 0.0, 1.0, 0.0, 0.0, 1.0, 0.0, 0.0, 1.0, 0.0, 0.0, 1.0, 0.0, 0.0, 1.0, 0.0, 0.0, 1.0, 0.0, 0.0, 1.0, 0.0, 0.0, 1.0, 0.0, 0.0, 1.0, 0.0, 0.0, 1.0, 0.0, 0.0, 1.0, 0.0, 0.0, 1.0, 0.0, 0.0, 1.0, 0.0, 0.0, 1.0, 0.0, 0.0, 1.0, 0.0, 0.0, 1.0, 0.0, 0.0, 1.0, 0.0])] * 3)])
me_mesh_025 = bpy.data.meshes.new('Mesh.025')
me_mesh_025.from_pydata([(-3.928, 0.0, 21.38), (3.928, 0.0, 21.38), (6.535, 0.0, 0.0), (14.39, 0.0, 0.0), (-3.928, 0.0, -21.38), (3.928, 0.0, -21.38)], [], [(0, 1, 3, 2), (2, 3, 5, 4)])
me_mesh_025.polygons.foreach_set('use_smooth', [True] * 2)
_uv = me_mesh_025.uv_layers.new(name='map1')
_uv.uv.foreach_set('vector', [0.0, 0.0, 1.0, 0.0, 1.0, 0.5, 0.0, 0.5, 0.0, 0.5, 1.0, 0.5, 1.0, 1.0, 0.0, 1.0])
me_mesh_025.materials.append(mat_beltgreen2)
me_mesh_025.update()
me_mesh_025.normals_split_custom_set([tuple(v) for v in zip(*[iter([0.0, 1.0, 0.0, 0.0, 1.0, 0.0, 0.0, 1.0, 0.0, 0.0, 1.0, 0.0, 0.0, 1.0, 0.0, 0.0, 1.0, 0.0, 0.0, 1.0, 0.0, 0.0, 1.0, 0.0])] * 3)])
me_mesh_026 = bpy.data.meshes.new('Mesh.026')
me_mesh_026.from_pydata([(-4.23, 0.0, 23.03), (4.23, 0.0, 23.03), (7.038, 0.0, 0.0), (15.5, 0.0, 0.0), (-4.23, 0.0, -23.03), (4.23, 0.0, -23.03)], [], [(0, 1, 3, 2), (2, 3, 5, 4)])
me_mesh_026.polygons.foreach_set('use_smooth', [True] * 2)
_uv = me_mesh_026.uv_layers.new(name='map1')
_uv.uv.foreach_set('vector', [0.0, 0.0, 1.0, 0.0, 1.0, 0.5, 0.0, 0.5, 0.0, 0.5, 1.0, 0.5, 1.0, 1.0, 0.0, 1.0])
me_mesh_026.materials.append(mat_beltgreen3)
me_mesh_026.update()
me_mesh_026.normals_split_custom_set([tuple(v) for v in zip(*[iter([0.0, 1.0, 0.0, 0.0, 1.0, 0.0, 0.0, 1.0, 0.0, 0.0, 1.0, 0.0, 0.0, 1.0, 0.0, 0.0, 1.0, 0.0, 0.0, 1.0, 0.0, 0.0, 1.0, 0.0])] * 3)])
me_mesh_027 = bpy.data.meshes.new('Mesh.027')
me_mesh_027.from_pydata([(-23.24, 0.0, 11.88), (-23.24, 0.0, 0.364), (-23.24, 0.0, -11.15), (-23.24, 0.0, -5.395), (-23.24, 0.0, 6.123), (-26.24, 0.0, 11.88), (-26.24, 0.0, 8.171), (-26.24, 0.0, -7.443), (-26.24, 0.0, -11.15), (23.24, 0.0, 11.88), (23.24, 0.0, 0.364), (23.24, 0.0, -11.15), (23.24, 0.0, -5.395), (23.24, 0.0, 6.123), (26.24, 0.0, 11.88), (26.24, 0.0, 8.171), (26.24, 0.0, -7.443), (26.24, 0.0, -11.15), (-19.0, 0.0, 11.88), (-19.0, 0.0, 0.364), (-19.0, 0.0, -11.15), (-19.0, 0.0, -5.395), (-19.0, 0.0, 6.123), (19.0, 0.0, 6.123), (19.0, 0.0, 0.364), (19.0, 0.0, -5.395), (19.0, 0.0, -11.15), (19.0, 0.0, 11.88)], [], [(0, 4, 6, 5), (3, 2, 8, 7), (9, 14, 15, 13), (12, 16, 17, 11), (0, 18, 22, 4), (1, 19, 21, 3), (3, 21, 20, 2), (4, 22, 19, 1), (9, 13, 23, 27), (10, 12, 25, 24), (12, 11, 26, 25), (13, 10, 24, 23)])
me_mesh_027.polygons.foreach_set('use_smooth', [True] * 12)
_uv = me_mesh_027.uv_layers.new(name='map1')
_uv.uv.foreach_set('vector', [0.0, 0.25, 0.0, 0.25, 0.0, 0.0, 0.0, 0.0, 0.0, 1.0, 0.0, 1.0, 0.0, 0.75, 0.0, 0.75, 0.0, 0.25, 0.0, 0.0, 0.0, 0.0, 0.0, 0.25, 0.0, 1.0, 0.0, 0.75, 0.0, 0.75, 0.0, 1.0, 0.0, 0.0, 0.09119, 0.0, 0.09119, 0.25, 0.0, 0.25, 0.0, 0.5, 0.09119, 0.5, 0.09119, 0.75, 0.0, 0.75, 0.0, 0.75, 0.09119, 0.75, 0.09119, 1.0, 0.0, 1.0, 0.0, 0.25, 0.09119, 0.25, 0.09119, 0.5, 0.0, 0.5, 0.0, 0.0, 0.0, 0.25, 0.09119, 0.25, 0.09119, 0.0, 0.0, 0.5, 0.0, 0.75, 0.09119, 0.75, 0.09119, 0.5, 0.0, 0.75, 0.0, 1.0, 0.09119, 1.0, 0.09119, 0.75, 0.0, 0.25, 0.0, 0.5, 0.09119, 0.5, 0.09119, 0.25])
me_mesh_027.materials.append(mat_beltblack1)
me_mesh_027.update()
me_mesh_027.normals_split_custom_set([tuple(v) for v in zip(*[iter([0.0, 1.0, 0.0, 0.0, 1.0, 0.0, 0.0, 1.0, 0.0, 0.0, 1.0, 0.0, 0.0, 1.0, 0.0, 0.0, 1.0, 0.0, 0.0, 1.0, 0.0, 0.0, 1.0, 0.0, 0.0, 1.0, 0.0, 0.0, 1.0, 0.0, 0.0, 1.0, 0.0, 0.0, 1.0, 0.0, 0.0, 1.0, 0.0, 0.0, 1.0, 0.0, 0.0, 1.0, 0.0, 0.0, 1.0, 0.0, 0.0, 1.0, 0.0, 0.0, 1.0, 0.0, 0.0, 1.0, 0.0, 0.0, 1.0, 0.0, 0.0, 1.0, 0.0, 0.0, 1.0, 0.0, 0.0, 1.0, 0.0, 0.0, 1.0, 0.0, 0.0, 1.0, 0.0, 0.0, 1.0, 0.0, 0.0, 1.0, 0.0, 0.0, 1.0, 0.0, 0.0, 1.0, 0.0, 0.0, 1.0, 0.0, 0.0, 1.0, 0.0, 0.0, 1.0, 0.0, 0.0, 1.0, 0.0, 0.0, 1.0, 0.0, 0.0, 1.0, 0.0, 0.0, 1.0, 0.0, 0.0, 1.0, 0.0, 0.0, 1.0, 0.0, 0.0, 1.0, 0.0, 0.0, 1.0, 0.0, 0.0, 1.0, 0.0, 0.0, 1.0, 0.0, 0.0, 1.0, 0.0, 0.0, 1.0, 0.0, 0.0, 1.0, 0.0, 0.0, 1.0, 0.0, 0.0, 1.0, 0.0, 0.0, 1.0, 0.0])] * 3)])
me_mesh_028 = bpy.data.meshes.new('Mesh.028')
me_mesh_028.from_pydata([(-22.98, 0.0, 17.11), (-22.98, 0.0, -17.11), (22.98, 0.0, 17.11), (22.98, 0.0, -17.11), (-19.09, 0.0, 19.48), (-19.09, 0.0, -19.48), (19.25, 0.0, 19.39), (19.25, 0.0, -19.39)], [], [(0, 4, 5, 1), (2, 3, 7, 6)])
me_mesh_028.polygons.foreach_set('use_smooth', [True] * 2)
_uv = me_mesh_028.uv_layers.new(name='map1')
_uv.uv.foreach_set('vector', [0.0, 0.0, 0.08467, 0.0, 0.08467, 1.0, 0.0, 1.0, 0.0, 0.0, 0.0, 1.0, 0.08116, 1.0, 0.08116, 0.0])
me_mesh_028.materials.append(mat_beltgreen4)
me_mesh_028.update()
me_mesh_028.normals_split_custom_set([tuple(v) for v in zip(*[iter([0.0, 1.0, 0.0, 0.0, 1.0, 0.0, 0.0, 1.0, 0.0, 0.0, 1.0, 0.0, 0.0, 1.0, 0.0, 0.0, 1.0, 0.0, 0.0, 1.0, 0.0, 0.0, 1.0, 0.0])] * 3)])
me_mesh_029 = bpy.data.meshes.new('Mesh.029')
me_mesh_029.from_pydata([(-23.24, 0.0, 11.88), (-23.24, 0.0, 0.364), (-23.24, 0.0, -11.15), (-23.24, 0.0, -5.395), (-23.24, 0.0, 6.123), (-26.24, 0.0, 11.88), (-26.24, 0.0, 8.171), (-26.24, 0.0, -7.443), (-26.24, 0.0, -11.15), (23.24, 0.0, 11.88), (23.24, 0.0, 0.364), (23.24, 0.0, -11.15), (23.24, 0.0, -5.395), (23.24, 0.0, 6.123), (26.24, 0.0, 11.88), (26.24, 0.0, 8.171), (26.24, 0.0, -7.443), (26.24, 0.0, -11.15), (-19.0, 0.0, 11.88), (-19.0, 0.0, 0.364), (-19.0, 0.0, -11.15), (-19.0, 0.0, -5.395), (-19.0, 0.0, 6.123), (19.0, 0.0, 6.123), (19.0, 0.0, 0.364), (19.0, 0.0, -5.395), (19.0, 0.0, -11.15), (19.0, 0.0, 11.88)], [], [(0, 4, 6, 5), (3, 2, 8, 7), (9, 14, 15, 13), (12, 16, 17, 11), (0, 18, 22, 4), (1, 19, 21, 3), (3, 21, 20, 2), (4, 22, 19, 1), (9, 13, 23, 27), (10, 12, 25, 24), (12, 11, 26, 25), (13, 10, 24, 23)])
me_mesh_029.polygons.foreach_set('use_smooth', [True] * 12)
_uv = me_mesh_029.uv_layers.new(name='map1')
_uv.uv.foreach_set('vector', [0.0, 0.25, 0.0, 0.25, 0.0, 0.0, 0.0, 0.0, 0.0, 1.0, 0.0, 1.0, 0.0, 0.75, 0.0, 0.75, 0.0, 0.25, 0.0, 0.0, 0.0, 0.0, 0.0, 0.25, 0.0, 1.0, 0.0, 0.75, 0.0, 0.75, 0.0, 1.0, 0.0, 0.0, 0.09119, 0.0, 0.09119, 0.25, 0.0, 0.25, 0.0, 0.5, 0.09119, 0.5, 0.09119, 0.75, 0.0, 0.75, 0.0, 0.75, 0.09119, 0.75, 0.09119, 1.0, 0.0, 1.0, 0.0, 0.25, 0.09119, 0.25, 0.09119, 0.5, 0.0, 0.5, 0.0, 0.0, 0.0, 0.25, 0.09119, 0.25, 0.09119, 0.0, 0.0, 0.5, 0.0, 0.75, 0.09119, 0.75, 0.09119, 0.5, 0.0, 0.75, 0.0, 1.0, 0.09119, 1.0, 0.09119, 0.75, 0.0, 0.25, 0.0, 0.5, 0.09119, 0.5, 0.09119, 0.25])
me_mesh_029.materials.append(mat_beltblack1)
me_mesh_029.update()
me_mesh_029.normals_split_custom_set([tuple(v) for v in zip(*[iter([0.0, 1.0, 0.0, 0.0, 1.0, 0.0, 0.0, 1.0, 0.0, 0.0, 1.0, 0.0, 0.0, 1.0, 0.0, 0.0, 1.0, 0.0, 0.0, 1.0, 0.0, 0.0, 1.0, 0.0, 0.0, 1.0, 0.0, 0.0, 1.0, 0.0, 0.0, 1.0, 0.0, 0.0, 1.0, 0.0, 0.0, 1.0, 0.0, 0.0, 1.0, 0.0, 0.0, 1.0, 0.0, 0.0, 1.0, 0.0, 0.0, 1.0, 0.0, 0.0, 1.0, 0.0, 0.0, 1.0, 0.0, 0.0, 1.0, 0.0, 0.0, 1.0, 0.0, 0.0, 1.0, 0.0, 0.0, 1.0, 0.0, 0.0, 1.0, 0.0, 0.0, 1.0, 0.0, 0.0, 1.0, 0.0, 0.0, 1.0, 0.0, 0.0, 1.0, 0.0, 0.0, 1.0, 0.0, 0.0, 1.0, 0.0, 0.0, 1.0, 0.0, 0.0, 1.0, 0.0, 0.0, 1.0, 0.0, 0.0, 1.0, 0.0, 0.0, 1.0, 0.0, 0.0, 1.0, 0.0, 0.0, 1.0, 0.0, 0.0, 1.0, 0.0, 0.0, 1.0, 0.0, 0.0, 1.0, 0.0, 0.0, 1.0, 0.0, 0.0, 1.0, 0.0, 0.0, 1.0, 0.0, 0.0, 1.0, 0.0, 0.0, 1.0, 0.0, 0.0, 1.0, 0.0, 0.0, 1.0, 0.0, 0.0, 1.0, 0.0])] * 3)])
me_mesh_030 = bpy.data.meshes.new('Mesh.030')
me_mesh_030.from_pydata([(-22.98, 0.0, 17.11), (-22.98, 0.0, -17.11), (22.98, 0.0, 17.11), (22.98, 0.0, -17.11), (-19.6, 0.0, 19.17), (-19.6, 0.0, -19.17), (19.6, 0.0, 19.17), (19.6, 0.0, -19.17)], [], [(0, 4, 5, 1), (2, 3, 7, 6)])
me_mesh_030.polygons.foreach_set('use_smooth', [True] * 2)
_uv = me_mesh_030.uv_layers.new(name='map1')
_uv.uv.foreach_set('vector', [0.0, 0.0, 0.07341, 0.0, 0.07341, 1.0, 0.0, 1.0, 0.0, 0.0, 0.0, 1.0, 0.07341, 1.0, 0.07341, 0.0])
me_mesh_030.materials.append(mat_beltgreen4)
me_mesh_030.update()
me_mesh_030.normals_split_custom_set([tuple(v) for v in zip(*[iter([0.0, 1.0, 0.0, 0.0, 1.0, 0.0, 0.0, 1.0, 0.0, 0.0, 1.0, 0.0, 0.0, 1.0, 0.0, 0.0, 1.0, 0.0, 0.0, 1.0, 0.0, 0.0, 1.0, 0.0])] * 3)])
me_mesh_031 = bpy.data.meshes.new('Mesh.031')
me_mesh_031.from_pydata([(-23.24, 0.0, 11.88), (-23.24, 0.0, 0.364), (-23.24, 0.0, -11.15), (-23.24, 0.0, -5.395), (-23.24, 0.0, 6.123), (-26.24, 0.0, 11.88), (-26.24, 0.0, 8.171), (-26.24, 0.0, -7.443), (-26.24, 0.0, -11.15), (23.24, 0.0, 11.88), (23.24, 0.0, 0.364), (23.24, 0.0, -11.15), (23.24, 0.0, -5.395), (23.24, 0.0, 6.123), (26.24, 0.0, 11.88), (26.24, 0.0, 8.171), (26.24, 0.0, -7.443), (26.24, 0.0, -11.15), (19.1, 0.0, 6.123), (19.1, 0.0, 0.364), (19.1, 0.0, -5.395), (19.1, 0.0, -11.15), (19.1, 0.0, 11.88), (-18.9, 0.0, 11.88), (-18.9, 0.0, 0.364), (-18.9, 0.0, -11.15), (-18.9, 0.0, -5.395), (-18.9, 0.0, 6.123)], [], [(0, 4, 6, 5), (3, 2, 8, 7), (9, 14, 15, 13), (12, 16, 17, 11), (9, 13, 18, 22), (10, 12, 20, 19), (12, 11, 21, 20), (13, 10, 19, 18), (0, 23, 27, 4), (1, 24, 26, 3), (3, 26, 25, 2), (4, 27, 24, 1)])
me_mesh_031.polygons.foreach_set('use_smooth', [True] * 12)
_uv = me_mesh_031.uv_layers.new(name='map1')
_uv.uv.foreach_set('vector', [0.0, 0.25, 0.0, 0.25, 0.0, 0.0, 0.0, 0.0, 0.0, 1.0, 0.0, 1.0, 0.0, 0.75, 0.0, 0.75, 0.0, 0.25, 0.0, 0.0, 0.0, 0.0, 0.0, 0.25, 0.0, 1.0, 0.0, 0.75, 0.0, 0.75, 0.0, 1.0, 0.0, 0.0, 0.0, 0.25, 0.08905, 0.25, 0.08905, 0.0, 0.0, 0.5, 0.0, 0.75, 0.08905, 0.75, 0.08905, 0.5, 0.0, 0.75, 0.0, 1.0, 0.08905, 1.0, 0.08905, 0.75, 0.0, 0.25, 0.0, 0.5, 0.08905, 0.5, 0.08905, 0.25, 0.0, 0.0, 0.09332, 0.0, 0.09332, 0.25, 0.0, 0.25, 0.0, 0.5, 0.09332, 0.5, 0.09332, 0.75, 0.0, 0.75, 0.0, 0.75, 0.09332, 0.75, 0.09332, 1.0, 0.0, 1.0, 0.0, 0.25, 0.09332, 0.25, 0.09332, 0.5, 0.0, 0.5])
me_mesh_031.materials.append(mat_beltblack1)
me_mesh_031.update()
me_mesh_031.normals_split_custom_set([tuple(v) for v in zip(*[iter([0.0, 1.0, 0.0, 0.0, 1.0, 0.0, 0.0, 1.0, 0.0, 0.0, 1.0, 0.0, 0.0, 1.0, 0.0, 0.0, 1.0, 0.0, 0.0, 1.0, 0.0, 0.0, 1.0, 0.0, 0.0, 1.0, 0.0, 0.0, 1.0, 0.0, 0.0, 1.0, 0.0, 0.0, 1.0, 0.0, 0.0, 1.0, 0.0, 0.0, 1.0, 0.0, 0.0, 1.0, 0.0, 0.0, 1.0, 0.0, 0.0, 1.0, 0.0, 0.0, 1.0, 0.0, 0.0, 1.0, 0.0, 0.0, 1.0, 0.0, 0.0, 1.0, 0.0, 0.0, 1.0, 0.0, 0.0, 1.0, 0.0, 0.0, 1.0, 0.0, 0.0, 1.0, 0.0, 0.0, 1.0, 0.0, 0.0, 1.0, 0.0, 0.0, 1.0, 0.0, 0.0, 1.0, 0.0, 0.0, 1.0, 0.0, 0.0, 1.0, 0.0, 0.0, 1.0, 0.0, 0.0, 1.0, 0.0, 0.0, 1.0, 0.0, 0.0, 1.0, 0.0, 0.0, 1.0, 0.0, 0.0, 1.0, 0.0, 0.0, 1.0, 0.0, 0.0, 1.0, 0.0, 0.0, 1.0, 0.0, 0.0, 1.0, 0.0, 0.0, 1.0, 0.0, 0.0, 1.0, 0.0, 0.0, 1.0, 0.0, 0.0, 1.0, 0.0, 0.0, 1.0, 0.0, 0.0, 1.0, 0.0, 0.0, 1.0, 0.0])] * 3)])
me_mesh_032 = bpy.data.meshes.new('Mesh.032')
me_mesh_032.from_pydata([(-22.98, 0.0, 17.11), (-22.98, 0.0, -17.11), (22.98, 0.0, 17.11), (22.98, 0.0, -17.11), (-19.28, 0.0, 19.36), (-19.28, 0.0, -19.36), (19.14, 0.0, 19.45), (19.14, 0.0, -19.45)], [], [(0, 4, 5, 1), (2, 3, 7, 6)])
me_mesh_032.polygons.foreach_set('use_smooth', [True] * 2)
_uv = me_mesh_032.uv_layers.new(name='map1')
_uv.uv.foreach_set('vector', [0.0, 0.0, 0.08039, 0.0, 0.08039, 1.0, 0.0, 1.0, 0.0, 0.0, 0.0, 1.0, 0.08341, 1.0, 0.08341, 0.0])
me_mesh_032.materials.append(mat_beltgreen4)
me_mesh_032.update()
me_mesh_032.normals_split_custom_set([tuple(v) for v in zip(*[iter([0.0, 1.0, 0.0, 0.0, 1.0, 0.0, 0.0, 1.0, 0.0, 0.0, 1.0, 0.0, 0.0, 1.0, 0.0, 0.0, 1.0, 0.0, 0.0, 1.0, 0.0, 0.0, 1.0, 0.0])] * 3)])
me_mesh_033 = bpy.data.meshes.new('Mesh.033')
me_mesh_033.from_pydata([(-23.24, 0.0, 11.88), (-23.24, 0.0, 0.364), (-23.24, 0.0, -11.15), (-23.24, 0.0, -5.395), (-23.24, 0.0, 6.123), (-26.24, 0.0, 11.88), (-26.24, 0.0, 8.171), (-26.24, 0.0, -7.443), (-26.24, 0.0, -11.15), (23.24, 0.0, 11.88), (23.24, 0.0, 0.364), (23.24, 0.0, -11.15), (23.24, 0.0, -5.395), (23.24, 0.0, 6.123), (26.24, 0.0, 11.88), (26.24, 0.0, 8.171), (26.24, 0.0, -7.443), (26.24, 0.0, -11.15), (-18.9, 0.0, 11.88), (-18.9, 0.0, 0.364), (-18.9, 0.0, -11.15), (-18.9, 0.0, -5.395), (-18.9, 0.0, 6.123), (19.1, 0.0, 6.123), (19.1, 0.0, 0.364), (19.1, 0.0, -5.395), (19.1, 0.0, -11.15), (19.1, 0.0, 11.88)], [], [(0, 4, 6, 5), (3, 2, 8, 7), (9, 14, 15, 13), (12, 16, 17, 11), (0, 18, 22, 4), (1, 19, 21, 3), (3, 21, 20, 2), (4, 22, 19, 1), (9, 13, 23, 27), (10, 12, 25, 24), (12, 11, 26, 25), (13, 10, 24, 23)])
me_mesh_033.polygons.foreach_set('use_smooth', [True] * 12)
_uv = me_mesh_033.uv_layers.new(name='map1')
_uv.uv.foreach_set('vector', [0.0, 0.25, 0.0, 0.25, 0.0, 0.0, 0.0, 0.0, 0.0, 1.0, 0.0, 1.0, 0.0, 0.75, 0.0, 0.75, 0.0, 0.25, 0.0, 0.0, 0.0, 0.0, 0.0, 0.25, 0.0, 1.0, 0.0, 0.75, 0.0, 0.75, 0.0, 1.0, 0.0, 0.0, 0.09332, 0.0, 0.09332, 0.25, 0.0, 0.25, 0.0, 0.5, 0.09332, 0.5, 0.09332, 0.75, 0.0, 0.75, 0.0, 0.75, 0.09332, 0.75, 0.09332, 1.0, 0.0, 1.0, 0.0, 0.25, 0.09332, 0.25, 0.09332, 0.5, 0.0, 0.5, 0.0, 0.0, 0.0, 0.25, 0.08905, 0.25, 0.08905, 0.0, 0.0, 0.5, 0.0, 0.75, 0.08905, 0.75, 0.08905, 0.5, 0.0, 0.75, 0.0, 1.0, 0.08905, 1.0, 0.08905, 0.75, 0.0, 0.25, 0.0, 0.5, 0.08905, 0.5, 0.08905, 0.25])
me_mesh_033.materials.append(mat_beltblack1)
me_mesh_033.update()
me_mesh_033.normals_split_custom_set([tuple(v) for v in zip(*[iter([0.0, 1.0, 0.0, 0.0, 1.0, 0.0, 0.0, 1.0, 0.0, 0.0, 1.0, 0.0, 0.0, 1.0, 0.0, 0.0, 1.0, 0.0, 0.0, 1.0, 0.0, 0.0, 1.0, 0.0, 0.0, 1.0, 0.0, 0.0, 1.0, 0.0, 0.0, 1.0, 0.0, 0.0, 1.0, 0.0, 0.0, 1.0, 0.0, 0.0, 1.0, 0.0, 0.0, 1.0, 0.0, 0.0, 1.0, 0.0, 0.0, 1.0, 0.0, 0.0, 1.0, 0.0, 0.0, 1.0, 0.0, 0.0, 1.0, 0.0, 0.0, 1.0, 0.0, 0.0, 1.0, 0.0, 0.0, 1.0, 0.0, 0.0, 1.0, 0.0, 0.0, 1.0, 0.0, 0.0, 1.0, 0.0, 0.0, 1.0, 0.0, 0.0, 1.0, 0.0, 0.0, 1.0, 0.0, 0.0, 1.0, 0.0, 0.0, 1.0, 0.0, 0.0, 1.0, 0.0, 0.0, 1.0, 0.0, 0.0, 1.0, 0.0, 0.0, 1.0, 0.0, 0.0, 1.0, 0.0, 0.0, 1.0, 0.0, 0.0, 1.0, 0.0, 0.0, 1.0, 0.0, 0.0, 1.0, 0.0, 0.0, 1.0, 0.0, 0.0, 1.0, 0.0, 0.0, 1.0, 0.0, 0.0, 1.0, 0.0, 0.0, 1.0, 0.0, 0.0, 1.0, 0.0, 0.0, 1.0, 0.0, 0.0, 1.0, 0.0])] * 3)])
me_mesh_034 = bpy.data.meshes.new('Mesh.034')
me_mesh_034.from_pydata([(-22.98, 0.0, 17.11), (-22.98, 0.0, -17.11), (22.98, 0.0, 17.11), (22.98, 0.0, -17.11), (18.93, 0.0, 19.58), (18.93, 0.0, -19.58), (-19.03, 0.0, 19.52), (-19.03, 0.0, -19.52)], [], [(2, 3, 5, 4), (0, 6, 7, 1)])
me_mesh_034.polygons.foreach_set('use_smooth', [True] * 2)
_uv = me_mesh_034.uv_layers.new(name='map1')
_uv.uv.foreach_set('vector', [0.0, 0.0, 0.0, 1.0, 0.08801, 1.0, 0.08801, 0.0, 0.0, 0.0, 0.08585, 0.0, 0.08585, 1.0, 0.0, 1.0])
me_mesh_034.materials.append(mat_beltgreen4)
me_mesh_034.update()
me_mesh_034.normals_split_custom_set([tuple(v) for v in zip(*[iter([0.0, 1.0, 0.0, 0.0, 1.0, 0.0, 0.0, 1.0, 0.0, 0.0, 1.0, 0.0, 0.0, 1.0, 0.0, 0.0, 1.0, 0.0, 0.0, 1.0, 0.0, 0.0, 1.0, 0.0])] * 3)])
me_mesh_035 = bpy.data.meshes.new('Mesh.035')
me_mesh_035.from_pydata([(-23.24, 0.0, 11.88), (-23.24, 0.0, 0.364), (-23.24, 0.0, -11.15), (-23.24, 0.0, -5.395), (-23.24, 0.0, 6.123), (-26.24, 0.0, 11.88), (-26.24, 0.0, 8.171), (-26.24, 0.0, -7.443), (-26.24, 0.0, -11.15), (23.24, 0.0, 11.88), (23.24, 0.0, 0.364), (23.24, 0.0, -11.15), (23.24, 0.0, -5.395), (23.24, 0.0, 6.123), (26.24, 0.0, 11.88), (26.24, 0.0, 8.171), (26.24, 0.0, -7.443), (26.24, 0.0, -11.15), (19.4, 0.0, 6.123), (19.4, 0.0, 0.364), (19.4, 0.0, -5.395), (19.4, 0.0, -11.15), (19.4, 0.0, 11.88), (-18.6, 0.0, 11.88), (-18.6, 0.0, 0.364), (-18.6, 0.0, -11.15), (-18.6, 0.0, -5.395), (-18.6, 0.0, 6.123)], [], [(0, 4, 6, 5), (3, 2, 8, 7), (9, 14, 15, 13), (12, 16, 17, 11), (9, 13, 18, 22), (10, 12, 20, 19), (12, 11, 21, 20), (13, 10, 19, 18), (0, 23, 27, 4), (1, 24, 26, 3), (3, 26, 25, 2), (4, 27, 24, 1)])
me_mesh_035.polygons.foreach_set('use_smooth', [True] * 12)
_uv = me_mesh_035.uv_layers.new(name='map1')
_uv.uv.foreach_set('vector', [0.0, 0.25, 0.0, 0.25, 0.0, 0.0, 0.0, 0.0, 0.0, 1.0, 0.0, 1.0, 0.0, 0.75, 0.0, 0.75, 0.0, 0.25, 0.0, 0.0, 0.0, 0.0, 0.0, 0.25, 0.0, 1.0, 0.0, 0.75, 0.0, 0.75, 0.0, 1.0, 0.0, 0.0, 0.0, 0.25, 0.0825, 0.25, 0.0825, 0.0, 0.0, 0.5, 0.0, 0.75, 0.0825, 0.75, 0.0825, 0.5, 0.0, 0.75, 0.0, 1.0, 0.0825, 1.0, 0.0825, 0.75, 0.0, 0.25, 0.0, 0.5, 0.0825, 0.5, 0.0825, 0.25, 0.0, 0.0, 0.09987, 0.0, 0.09987, 0.25, 0.0, 0.25, 0.0, 0.5, 0.09987, 0.5, 0.09987, 0.75, 0.0, 0.75, 0.0, 0.75, 0.09987, 0.75, 0.09987, 1.0, 0.0, 1.0, 0.0, 0.25, 0.09987, 0.25, 0.09987, 0.5, 0.0, 0.5])
me_mesh_035.materials.append(mat_beltblack1)
me_mesh_035.update()
me_mesh_035.normals_split_custom_set([tuple(v) for v in zip(*[iter([0.0, 1.0, 0.0, 0.0, 1.0, 0.0, 0.0, 1.0, 0.0, 0.0, 1.0, 0.0, 0.0, 1.0, 0.0, 0.0, 1.0, 0.0, 0.0, 1.0, 0.0, 0.0, 1.0, 0.0, 0.0, 1.0, 0.0, 0.0, 1.0, 0.0, 0.0, 1.0, 0.0, 0.0, 1.0, 0.0, 0.0, 1.0, 0.0, 0.0, 1.0, 0.0, 0.0, 1.0, 0.0, 0.0, 1.0, 0.0, 0.0, 1.0, 0.0, 0.0, 1.0, 0.0, 0.0, 1.0, 0.0, 0.0, 1.0, 0.0, 0.0, 1.0, 0.0, 0.0, 1.0, 0.0, 0.0, 1.0, 0.0, 0.0, 1.0, 0.0, 0.0, 1.0, 0.0, 0.0, 1.0, 0.0, 0.0, 1.0, 0.0, 0.0, 1.0, 0.0, 0.0, 1.0, 0.0, 0.0, 1.0, 0.0, 0.0, 1.0, 0.0, 0.0, 1.0, 0.0, 0.0, 1.0, 0.0, 0.0, 1.0, 0.0, 0.0, 1.0, 0.0, 0.0, 1.0, 0.0, 0.0, 1.0, 0.0, 0.0, 1.0, 0.0, 0.0, 1.0, 0.0, 0.0, 1.0, 0.0, 0.0, 1.0, 0.0, 0.0, 1.0, 0.0, 0.0, 1.0, 0.0, 0.0, 1.0, 0.0, 0.0, 1.0, 0.0, 0.0, 1.0, 0.0, 0.0, 1.0, 0.0, 0.0, 1.0, 0.0])] * 3)])
me_mesh_036 = bpy.data.meshes.new('Mesh.036')
me_mesh_036.from_pydata([(-22.98, 0.0, 17.11), (-22.98, 0.0, -17.11), (22.98, 0.0, 17.11), (22.98, 0.0, -17.11), (-19.13, 0.0, 19.46), (-19.13, 0.0, -19.46), (19.43, 0.0, 19.27), (19.43, 0.0, -19.27)], [], [(0, 4, 5, 1), (2, 3, 7, 6)])
me_mesh_036.polygons.foreach_set('use_smooth', [True] * 2)
_uv = me_mesh_036.uv_layers.new(name='map1')
_uv.uv.foreach_set('vector', [0.0, 0.0, 0.08379, 0.0, 0.08379, 1.0, 0.0, 1.0, 0.0, 0.0, 0.0, 1.0, 0.07716, 1.0, 0.07716, 0.0])
me_mesh_036.materials.append(mat_beltgreen4)
me_mesh_036.update()
me_mesh_036.normals_split_custom_set([tuple(v) for v in zip(*[iter([0.0, 1.0, 0.0, 0.0, 1.0, 0.0, 0.0, 1.0, 0.0, 0.0, 1.0, 0.0, 0.0, 1.0, 0.0, 0.0, 1.0, 0.0, 0.0, 1.0, 0.0, 0.0, 1.0, 0.0])] * 3)])
me_mesh_037 = bpy.data.meshes.new('Mesh.037')
me_mesh_037.from_pydata([(-23.24, 0.0, 11.88), (-23.24, 0.0, 0.364), (-23.24, 0.0, -11.15), (-23.24, 0.0, -5.395), (-23.24, 0.0, 6.123), (-26.24, 0.0, 11.88), (-26.24, 0.0, 8.171), (-26.24, 0.0, -7.443), (-26.24, 0.0, -11.15), (23.24, 0.0, 11.88), (23.24, 0.0, 0.364), (23.24, 0.0, -11.15), (23.24, 0.0, -5.395), (23.24, 0.0, 6.123), (26.24, 0.0, 11.88), (26.24, 0.0, 8.171), (26.24, 0.0, -7.443), (26.24, 0.0, -11.15), (19.4, 0.0, 6.123), (19.4, 0.0, 0.364), (19.4, 0.0, -5.395), (19.4, 0.0, -11.15), (19.4, 0.0, 11.88), (-18.6, 0.0, 11.88), (-18.6, 0.0, 0.364), (-18.6, 0.0, -11.15), (-18.6, 0.0, -5.395), (-18.6, 0.0, 6.123)], [], [(0, 4, 6, 5), (3, 2, 8, 7), (9, 14, 15, 13), (12, 16, 17, 11), (9, 13, 18, 22), (10, 12, 20, 19), (12, 11, 21, 20), (13, 10, 19, 18), (0, 23, 27, 4), (1, 24, 26, 3), (3, 26, 25, 2), (4, 27, 24, 1)])
me_mesh_037.polygons.foreach_set('use_smooth', [True] * 12)
_uv = me_mesh_037.uv_layers.new(name='map1')
_uv.uv.foreach_set('vector', [0.0, 0.25, 0.0, 0.25, 0.0, 0.0, 0.0, 0.0, 0.0, 1.0, 0.0, 1.0, 0.0, 0.75, 0.0, 0.75, 0.0, 0.25, 0.0, 0.0, 0.0, 0.0, 0.0, 0.25, 0.0, 1.0, 0.0, 0.75, 0.0, 0.75, 0.0, 1.0, 0.0, 0.0, 0.0, 0.25, 0.0825, 0.25, 0.0825, 0.0, 0.0, 0.5, 0.0, 0.75, 0.0825, 0.75, 0.0825, 0.5, 0.0, 0.75, 0.0, 1.0, 0.0825, 1.0, 0.0825, 0.75, 0.0, 0.25, 0.0, 0.5, 0.0825, 0.5, 0.0825, 0.25, 0.0, 0.0, 0.09987, 0.0, 0.09987, 0.25, 0.0, 0.25, 0.0, 0.5, 0.09987, 0.5, 0.09987, 0.75, 0.0, 0.75, 0.0, 0.75, 0.09987, 0.75, 0.09987, 1.0, 0.0, 1.0, 0.0, 0.25, 0.09987, 0.25, 0.09987, 0.5, 0.0, 0.5])
me_mesh_037.materials.append(mat_beltblack1)
me_mesh_037.update()
me_mesh_037.normals_split_custom_set([tuple(v) for v in zip(*[iter([0.0, 1.0, 0.0, 0.0, 1.0, 0.0, 0.0, 1.0, 0.0, 0.0, 1.0, 0.0, 0.0, 1.0, 0.0, 0.0, 1.0, 0.0, 0.0, 1.0, 0.0, 0.0, 1.0, 0.0, 0.0, 1.0, 0.0, 0.0, 1.0, 0.0, 0.0, 1.0, 0.0, 0.0, 1.0, 0.0, 0.0, 1.0, 0.0, 0.0, 1.0, 0.0, 0.0, 1.0, 0.0, 0.0, 1.0, 0.0, 0.0, 1.0, 0.0, 0.0, 1.0, 0.0, 0.0, 1.0, 0.0, 0.0, 1.0, 0.0, 0.0, 1.0, 0.0, 0.0, 1.0, 0.0, 0.0, 1.0, 0.0, 0.0, 1.0, 0.0, 0.0, 1.0, 0.0, 0.0, 1.0, 0.0, 0.0, 1.0, 0.0, 0.0, 1.0, 0.0, 0.0, 1.0, 0.0, 0.0, 1.0, 0.0, 0.0, 1.0, 0.0, 0.0, 1.0, 0.0, 0.0, 1.0, 0.0, 0.0, 1.0, 0.0, 0.0, 1.0, 0.0, 0.0, 1.0, 0.0, 0.0, 1.0, 0.0, 0.0, 1.0, 0.0, 0.0, 1.0, 0.0, 0.0, 1.0, 0.0, 0.0, 1.0, 0.0, 0.0, 1.0, 0.0, 0.0, 1.0, 0.0, 0.0, 1.0, 0.0, 0.0, 1.0, 0.0, 0.0, 1.0, 0.0, 0.0, 1.0, 0.0, 0.0, 1.0, 0.0])] * 3)])
me_mesh_038 = bpy.data.meshes.new('Mesh.038')
me_mesh_038.from_pydata([(-22.98, 0.0, 17.11), (-22.98, 0.0, -17.11), (22.98, 0.0, 17.11), (22.98, 0.0, -17.11), (19.39, 0.0, 19.3), (19.39, 0.0, -19.3), (-18.81, 0.0, 19.66), (-18.81, 0.0, -19.66)], [], [(2, 3, 5, 4), (0, 6, 7, 1)])
me_mesh_038.polygons.foreach_set('use_smooth', [True] * 2)
_uv = me_mesh_038.uv_layers.new(name='map1')
_uv.uv.foreach_set('vector', [0.0, 0.0, 0.0, 1.0, 0.07796, 1.0, 0.07796, 0.0, 0.0, 0.0, 0.09076, 0.0, 0.09076, 1.0, 0.0, 1.0])
me_mesh_038.materials.append(mat_beltgreen4)
me_mesh_038.update()
me_mesh_038.normals_split_custom_set([tuple(v) for v in zip(*[iter([0.0, 1.0, 0.0, 0.0, 1.0, 0.0, 0.0, 1.0, 0.0, 0.0, 1.0, 0.0, 0.0, 1.0, 0.0, 0.0, 1.0, 0.0, 0.0, 1.0, 0.0, 0.0, 1.0, 0.0])] * 3)])
me_mesh_062 = bpy.data.meshes.new('Mesh.062')
me_mesh_062.from_pydata([(-8.787, 0.0, 9.24), (9.418, 0.0, 16.71), (-8.787, 0.0, -1.885), (9.418, 0.0, 0.4834), (39.65, 0.0, 9.24), (21.45, 0.0, 16.71), (39.65, 0.0, -1.885), (21.45, 0.0, 0.4834)], [], [(0, 1, 3, 2), (4, 6, 7, 5)])
me_mesh_062.polygons.foreach_set('use_smooth', [True] * 2)
_uv = me_mesh_062.uv_layers.new(name='map1')
_uv.uv.foreach_set('vector', [0.0, 0.0, 0.5, 0.0, 0.5, 1.0, 0.0, 1.0, 0.0, 0.0, 0.0, 1.0, 0.5, 1.0, 0.5, 0.0])
me_mesh_062.materials.append(mat_beltpurple1_002)
me_mesh_062.update()
me_mesh_062.normals_split_custom_set([tuple(v) for v in zip(*[iter([0.0, 1.0, 0.0, 0.0, 1.0, 0.0, 0.0, 1.0, 0.0, 0.0, 1.0, 0.0, 0.0, 1.0, 0.0, 0.0, 1.0, 0.0, 0.0, 1.0, 0.0, 0.0, 1.0, 0.0])] * 3)])
me_mesh_061 = bpy.data.meshes.new('Mesh.061')
me_mesh_061.from_pydata([(-8.787, 0.0, 9.24), (0.0, 0.0, 13.36), (-8.787, 0.0, -7.293), (0.0, 0.0, -8.266), (8.787, 0.0, 9.24), (0.0, 0.0, 13.36), (8.787, 0.0, -7.293), (0.0, 0.0, -8.266)], [], [(0, 1, 3, 2), (4, 6, 7, 5)])
me_mesh_061.polygons.foreach_set('use_smooth', [True] * 2)
_uv = me_mesh_061.uv_layers.new(name='map1')
_uv.uv.foreach_set('vector', [0.0, 0.0, 0.5, 0.0, 0.5, 1.0, 0.0, 1.0, 0.0, 0.0, 0.0, 1.0, 0.5, 1.0, 0.5, 0.0])
me_mesh_061.materials.append(mat_beltpurple1_002)
me_mesh_061.update()
me_mesh_061.normals_split_custom_set([tuple(v) for v in zip(*[iter([0.0, 1.0, 0.0, 0.0, 1.0, 0.0, 0.0, 1.0, 0.0, 0.0, 1.0, 0.0, 0.0, 1.0, 0.0, 0.0, 1.0, 0.0, 0.0, 1.0, 0.0, 0.0, 1.0, 0.0])] * 3)])
me_mesh_060 = bpy.data.meshes.new('Mesh.060')
me_mesh_060.from_pydata([(-10.18, 0.0, 8.813), (0.0, 0.0, 13.91), (-10.18, 0.0, -8.266), (0.0, 0.0, -8.266), (10.18, 0.0, 8.813), (0.0, 0.0, 13.91), (10.18, 0.0, -8.266), (0.0, 0.0, -8.266)], [], [(0, 1, 3, 2), (4, 6, 7, 5)])
me_mesh_060.polygons.foreach_set('use_smooth', [True] * 2)
_uv = me_mesh_060.uv_layers.new(name='map1')
_uv.uv.foreach_set('vector', [0.0, 0.0, 0.5, 0.0, 0.5, 1.0, 0.0, 1.0, 0.0, 0.0, 0.0, 1.0, 0.5, 1.0, 0.5, 0.0])
me_mesh_060.materials.append(mat_beltpurple4_002)
me_mesh_060.update()
me_mesh_060.normals_split_custom_set([tuple(v) for v in zip(*[iter([0.0, 1.0, 0.0, 0.0, 1.0, 0.0, 0.0, 1.0, 0.0, 0.0, 1.0, 0.0, 0.0, 1.0, 0.0, 0.0, 1.0, 0.0, 0.0, 1.0, 0.0, 0.0, 1.0, 0.0])] * 3)])
me_mesh_059 = bpy.data.meshes.new('Mesh.059')
me_mesh_059.from_pydata([(-12.17, 0.0, 0.6), (-10.84, 0.0, 2.113), (0.0, 0.0, 2.199), (-10.95, 0.0, -5.371), (-9.157, 0.0, -2.199), (0.0, 0.0, -2.199), (12.17, 0.0, 0.6), (10.84, 0.0, 2.113), (7.758e-23, 0.0, 2.199), (10.95, 0.0, -5.371), (9.157, 0.0, -2.199), (-3.885e-23, 0.0, -2.199)], [], [(1, 4, 3, 0), (2, 5, 4, 1), (7, 6, 9, 10), (8, 7, 10, 11)])
me_mesh_059.polygons.foreach_set('use_smooth', [True] * 4)
_uv = me_mesh_059.uv_layers.new(name='map1')
_uv.uv.foreach_set('vector', [0.25, 0.0, 0.25, 1.0, 0.0, 1.0, 0.0, 0.0, 0.5, 0.0, 0.5, 1.0, 0.25, 1.0, 0.25, 0.0, 0.25, 0.0, 0.0, 0.0, 0.0, 1.0, 0.25, 1.0, 0.5, 0.0, 0.25, 0.0, 0.25, 1.0, 0.5, 1.0])
me_mesh_059.materials.append(mat_beltred1_002)
me_mesh_059.update()
me_mesh_059.normals_split_custom_set([tuple(v) for v in zip(*[iter([0.0, 1.0, 0.0, 0.0, 1.0, 0.0, 0.0, 1.0, 0.0, 0.0, 1.0, 0.0, 0.0, 1.0, 0.0, 0.0, 1.0, 0.0, 0.0, 1.0, 0.0, 0.0, 1.0, 0.0, 0.0, 1.0, 0.0, 0.0, 1.0, 0.0, 0.0, 1.0, 0.0, 0.0, 1.0, 0.0, 0.0, 1.0, 0.0, 0.0, 1.0, 0.0, 0.0, 1.0, 0.0, 0.0, 1.0, 0.0])] * 3)])
me_mesh_058 = bpy.data.meshes.new('Mesh.058')
me_mesh_058.from_pydata([(0.181, 0.0, 5.376), (1.74, 0.0, -0.4051), (-5.114, 0.0, -1.661), (-2.452, 0.0, -6.728), (27.39, 0.0, 5.376), (25.83, 0.0, -0.4051), (32.68, 0.0, -1.661), (30.02, 0.0, -6.728)], [], [(0, 1, 3, 2), (4, 6, 7, 5)])
me_mesh_058.polygons.foreach_set('use_smooth', [True] * 2)
_uv = me_mesh_058.uv_layers.new(name='map1')
_uv.uv.foreach_set('vector', [0.0, 0.0, 1.0, 0.0, 1.0, 1.0, 0.0, 1.0, 0.0, 0.0, 0.0, 1.0, 1.0, 1.0, 1.0, 0.0])
me_mesh_058.materials.append(mat_beltpurple1_002)
me_mesh_058.update()
me_mesh_058.normals_split_custom_set([tuple(v) for v in zip(*[iter([0.0, 1.0, 0.0, 0.0, 1.0, 0.0, 0.0, 1.0, 0.0, 0.0, 1.0, 0.0, 0.0, 1.0, 0.0, 0.0, 1.0, 0.0, 0.0, 1.0, 0.0, 0.0, 1.0, 0.0])] * 3)])
me_mesh_057 = bpy.data.meshes.new('Mesh.057')
me_mesh_057.from_pydata([(0.0, 0.0, 19.32), (-32.25, 0.0, 7.678), (0.0, 0.0, 7.678), (-32.25, 0.0, -5.721e-08), (0.0, 0.0, -5.721e-08), (0.0, 0.0, -7.678), (0.0, 0.0, -15.81), (-16.3, 0.0, 7.678), (-16.3, 0.0, -5.721e-08), (-16.3, 0.0, -7.678), (-16.3, 0.0, -15.81), (0.0, 0.0, 19.32), (32.25, 0.0, 7.678), (-8.882e-16, 0.0, 7.678), (32.25, 0.0, -5.721e-08), (-1.776e-15, 0.0, -5.721e-08), (-1.293e-15, 0.0, -7.678), (-1.712e-15, 0.0, -15.81), (16.3, 0.0, 7.678), (16.3, 0.0, -5.721e-08), (16.3, 0.0, -7.678), (16.3, 0.0, -15.81)], [], [(1, 7, 8, 3), (1, 0, 2, 7), (8, 7, 2, 4), (9, 8, 4, 5), (10, 9, 5, 6), (12, 14, 19, 18), (12, 18, 13, 11), (19, 15, 13, 18), (20, 16, 15, 19), (21, 17, 16, 20)])
me_mesh_057.polygons.foreach_set('use_smooth', [True] * 10)
_uv = me_mesh_057.uv_layers.new(name='map1')
_uv.uv.foreach_set('vector', [0.0, 0.25, 0.25, 0.25, 0.25, 0.5, 0.0, 0.5, 0.0, 0.25, 0.5, 0.0, 0.5, 0.25, 0.25, 0.25, 0.25, 0.5, 0.25, 0.25, 0.5, 0.25, 0.5, 0.5, 0.25, 0.75, 0.25, 0.5, 0.5, 0.5, 0.5, 0.75, 0.25, 1.0, 0.25, 0.75, 0.5, 0.75, 0.5, 1.0, 0.0, 0.25, 0.0, 0.5, 0.25, 0.5, 0.25, 0.25, 0.0, 0.25, 0.25, 0.25, 0.5, 0.25, 0.5, 0.0, 0.25, 0.5, 0.5, 0.5, 0.5, 0.25, 0.25, 0.25, 0.25, 0.75, 0.5, 0.75, 0.5, 0.5, 0.25, 0.5, 0.25, 1.0, 0.5, 1.0, 0.5, 0.75, 0.25, 0.75])
me_mesh_057.materials.append(mat_beltpurple3_002)
me_mesh_057.update()
me_mesh_057.normals_split_custom_set([tuple(v) for v in zip(*[iter([0.0, 1.0, 0.0, 0.0, 1.0, 0.0, 0.0, 1.0, 0.0, 0.0, 1.0, 0.0, 0.0, 1.0, 0.0, 0.0, 1.0, 0.0, 0.0, 1.0, 0.0, 0.0, 1.0, 0.0, 0.0, 1.0, 0.0, 0.0, 1.0, 0.0, 0.0, 1.0, 0.0, 0.0, 1.0, 0.0, 0.0, 1.0, 0.0, 0.0, 1.0, 0.0, 0.0, 1.0, 0.0, 0.0, 1.0, 0.0, 0.0, 1.0, 0.0, 0.0, 1.0, 0.0, 0.0, 1.0, 0.0, 0.0, 1.0, 0.0, 0.0, 1.0, 0.0, 0.0, 1.0, 0.0, 0.0, 1.0, 0.0, 0.0, 1.0, 0.0, 0.0, 1.0, 0.0, 0.0, 1.0, 0.0, 0.0, 1.0, 0.0, 0.0, 1.0, 0.0, 0.0, 1.0, 0.0, 0.0, 1.0, 0.0, 0.0, 1.0, 0.0, 0.0, 1.0, 0.0, 0.0, 1.0, 0.0, 0.0, 1.0, 0.0, 0.0, 1.0, 0.0, 0.0, 1.0, 0.0, 0.0, 1.0, 0.0, 0.0, 1.0, 0.0, 0.0, 1.0, 0.0, 0.0, 1.0, 0.0])] * 3)])
me_mesh_056 = bpy.data.meshes.new('Mesh.056')
me_mesh_056.from_pydata([(-7.444, 0.0, 10.25), (0.0, 0.0, 10.25), (-10.91, 0.0, 4.627), (-7.444, 0.0, 4.627), (0.0, 0.0, 4.627), (-10.91, 0.0, -3.203), (-5.97, 0.0, -3.203), (0.0, 0.0, -3.203), (-10.91, 0.0, -9.608), (-5.97, 0.0, -9.608), (-10.91, 0.0, -7.044), (-4.791, 0.0, -7.044), (0.0, 0.0, -7.044), (7.444, 0.0, 10.25), (-5.503e-16, 0.0, 10.25), (10.91, 0.0, 4.627), (7.444, 0.0, 4.627), (-2.953e-17, 0.0, 4.627), (10.91, 0.0, -3.203), (5.97, 0.0, -3.203), (6.944e-16, 0.0, -3.203), (10.91, 0.0, -9.608), (5.97, 0.0, -9.608), (10.91, 0.0, -7.044), (4.791, 0.0, -7.044), (5.696e-16, 0.0, -7.044)], [], [(0, 1, 4, 3), (2, 3, 6, 5), (3, 4, 7, 6), (10, 11, 9, 8), (5, 6, 11, 10), (6, 7, 12, 11), (2, 0, 3), (13, 16, 17, 14), (15, 18, 19, 16), (16, 19, 20, 17), (23, 21, 22, 24), (18, 23, 24, 19), (19, 24, 25, 20), (15, 16, 13)])
me_mesh_056.polygons.foreach_set('use_smooth', [True] * 14)
_uv = me_mesh_056.uv_layers.new(name='map1')
_uv.uv.foreach_set('vector', [0.25, 0.0, 0.5, 0.0, 0.5, 0.3333, 0.25, 0.3333, 0.0, 0.3333, 0.25, 0.3333, 0.25, 0.6667, 0.0, 0.6667, 0.25, 0.3333, 0.5, 0.3333, 0.5, 0.6667, 0.25, 0.6667, 0.0, 0.8333, 0.25, 0.8333, 0.25, 1.0, 0.0, 1.0, 0.0, 0.6667, 0.25, 0.6667, 0.25, 0.8333, 0.0, 0.8333, 0.25, 0.6667, 0.5, 0.6667, 0.5, 0.8333, 0.25, 0.8333, 0.0, 0.3333, 0.25, 0.0, 0.25, 0.3333, 0.25, 0.0, 0.25, 0.3333, 0.5, 0.3333, 0.5, 0.0, 0.0, 0.3333, 0.0, 0.6667, 0.25, 0.6667, 0.25, 0.3333, 0.25, 0.3333, 0.25, 0.6667, 0.5, 0.6667, 0.5, 0.3333, 0.0, 0.8333, 0.0, 1.0, 0.25, 1.0, 0.25, 0.8333, 0.0, 0.6667, 0.0, 0.8333, 0.25, 0.8333, 0.25, 0.6667, 0.25, 0.6667, 0.25, 0.8333, 0.5, 0.8333, 0.5, 0.6667, 0.0, 0.3333, 0.25, 0.3333, 0.25, 0.0])
me_mesh_056.materials.append(mat_beltblack1_002)
me_mesh_056.update()
me_mesh_056.normals_split_custom_set([tuple(v) for v in zip(*[iter([0.0, 1.0, 0.0, 0.0, 1.0, 0.0, 0.0, 1.0, 0.0, 0.0, 1.0, 0.0, 0.0, 1.0, 0.0, 0.0, 1.0, 0.0, 0.0, 1.0, 0.0, 0.0, 1.0, 0.0, 0.0, 1.0, 0.0, 0.0, 1.0, 0.0, 0.0, 1.0, 0.0, 0.0, 1.0, 0.0, 0.0, 1.0, 0.0, 0.0, 1.0, 0.0, 0.0, 1.0, 0.0, 0.0, 1.0, 0.0, 0.0, 1.0, 0.0, 0.0, 1.0, 0.0, 0.0, 1.0, 0.0, 0.0, 1.0, 0.0, 0.0, 1.0, 0.0, 0.0, 1.0, 0.0, 0.0, 1.0, 0.0, 0.0, 1.0, 0.0, 0.0, 1.0, 0.0, 0.0, 1.0, 0.0, 0.0, 1.0, 0.0, 0.0, 1.0, 0.0, 0.0, 1.0, 0.0, 0.0, 1.0, 0.0, 0.0, 1.0, 0.0, 0.0, 1.0, 0.0, 0.0, 1.0, 0.0, 0.0, 1.0, 0.0, 0.0, 1.0, 0.0, 0.0, 1.0, 0.0, 0.0, 1.0, 0.0, 0.0, 1.0, 0.0, 0.0, 1.0, 0.0, 0.0, 1.0, 0.0, 0.0, 1.0, 0.0, 0.0, 1.0, 0.0, 0.0, 1.0, 0.0, 0.0, 1.0, 0.0, 0.0, 1.0, 0.0, 0.0, 1.0, 0.0, 0.0, 1.0, 0.0, 0.0, 1.0, 0.0, 0.0, 1.0, 0.0, 0.0, 1.0, 0.0, 0.0, 1.0, 0.0, 0.0, 1.0, 0.0, 0.0, 1.0, 0.0, 0.0, 1.0, 0.0])] * 3)])
me_mesh_055 = bpy.data.meshes.new('Mesh.055')
me_mesh_055.from_pydata([(-2.687, 0.0, 7.656), (2.255, 0.0, 11.36), (-2.687, 0.0, -7.47), (2.255, 0.0, -11.36), (38.63, 0.0, 7.656), (33.69, 0.0, 11.36), (38.63, 0.0, -7.47), (33.69, 0.0, -11.36)], [], [(0, 1, 3, 2), (4, 6, 7, 5)])
me_mesh_055.polygons.foreach_set('use_smooth', [True] * 2)
_uv = me_mesh_055.uv_layers.new(name='map1')
_uv.uv.foreach_set('vector', [0.0, 0.0, 1.0, 0.0, 1.0, 1.0, 0.0, 1.0, 0.0, 0.0, 0.0, 1.0, 1.0, 1.0, 1.0, 0.0])
me_mesh_055.materials.append(mat_beltpurple4_002)
me_mesh_055.update()
me_mesh_055.normals_split_custom_set([tuple(v) for v in zip(*[iter([0.0, 1.0, 0.0, 0.0, 1.0, 0.0, 0.0, 1.0, 0.0, 0.0, 1.0, 0.0, 0.0, 1.0, 0.0, 0.0, 1.0, 0.0, 0.0, 1.0, 0.0, 0.0, 1.0, 0.0])] * 3)])
me_mesh_054 = bpy.data.meshes.new('Mesh.054')
me_mesh_054.from_pydata([(-12.1, 0.0, 4.84), (12.1, 0.0, 4.84), (12.1, 0.0, -4.84), (-8.383, 0.0, 4.84), (-8.383, 0.0, -4.84), (-12.1, 0.0, -1.936), (-8.383, 0.0, -1.936), (12.1, 0.0, -1.936), (59.45, 0.0, 4.84), (35.25, 0.0, 4.84), (35.25, 0.0, -4.84), (55.73, 0.0, 4.84), (55.73, 0.0, -4.84), (59.45, 0.0, -1.936), (55.73, 0.0, -1.936), (35.25, 0.0, -1.936)], [], [(5, 6, 4), (4, 6, 7, 2), (0, 3, 6, 5), (7, 6, 3, 1), (13, 12, 14), (12, 10, 15, 14), (8, 13, 14, 11), (15, 9, 11, 14)])
me_mesh_054.polygons.foreach_set('use_smooth', [True] * 8)
_uv = me_mesh_054.uv_layers.new(name='map1')
_uv.uv.foreach_set('vector', [0.0, 0.7, 0.2, 0.7, 0.2, 1.0, 0.2, 1.0, 0.2, 0.7, 1.0, 0.7, 1.0, 1.0, 0.0, 0.0, 0.2, 0.0, 0.2, 0.7, 0.0, 0.7, 1.0, 0.7, 0.2, 0.7, 0.2, 0.0, 1.0, 0.0, 0.0, 0.7, 0.2, 1.0, 0.2, 0.7, 0.2, 1.0, 1.0, 1.0, 1.0, 0.7, 0.2, 0.7, 0.0, 0.0, 0.0, 0.7, 0.2, 0.7, 0.2, 0.0, 1.0, 0.7, 1.0, 0.0, 0.2, 0.0, 0.2, 0.7])
me_mesh_054.materials.append(mat_beltblack1_002)
me_mesh_054.update()
me_mesh_054.normals_split_custom_set([tuple(v) for v in zip(*[iter([0.0, 1.0, 0.0, 0.0, 1.0, 0.0, 0.0, 1.0, 0.0, 0.0, 1.0, 0.0, 0.0, 1.0, 0.0, 0.0, 1.0, 0.0, 0.0, 1.0, 0.0, 0.0, 1.0, 0.0, 0.0, 1.0, 0.0, 0.0, 1.0, 0.0, 0.0, 1.0, 0.0, 0.0, 1.0, 0.0, 0.0, 1.0, 0.0, 0.0, 1.0, 0.0, 0.0, 1.0, 0.0, 0.0, 1.0, 0.0, 0.0, 1.0, 0.0, 0.0, 1.0, 0.0, 0.0, 1.0, 0.0, 0.0, 1.0, 0.0, 0.0, 1.0, 0.0, 0.0, 1.0, 0.0, 0.0, 1.0, 0.0, 0.0, 1.0, 0.0, 0.0, 1.0, 0.0, 0.0, 1.0, 0.0, 0.0, 1.0, 0.0, 0.0, 1.0, 0.0, 0.0, 1.0, 0.0, 0.0, 1.0, 0.0])] * 3)])
me_mesh_053 = bpy.data.meshes.new('Mesh.053')
me_mesh_053.from_pydata([(-5.481, 0.0, 0.04792), (5.716, 0.0, 4.904), (-5.481, 0.0, -4.0), (5.716, 0.0, -4.0), (51.03, 0.0, 0.04792), (39.83, 0.0, 4.904), (51.03, 0.0, -4.0), (39.83, 0.0, -4.0)], [], [(0, 1, 3, 2), (4, 6, 7, 5)])
me_mesh_053.polygons.foreach_set('use_smooth', [True] * 2)
_uv = me_mesh_053.uv_layers.new(name='map1')
_uv.uv.foreach_set('vector', [0.0, 0.0, 1.0, 0.0, 1.0, 1.0, 0.0, 1.0, 0.0, 0.0, 0.0, 1.0, 1.0, 1.0, 1.0, 0.0])
me_mesh_053.materials.append(mat_beltred1_002)
me_mesh_053.update()
me_mesh_053.normals_split_custom_set([tuple(v) for v in zip(*[iter([0.0, 1.0, 0.0, 0.0, 1.0, 0.0, 0.0, 1.0, 0.0, 0.0, 1.0, 0.0, 0.0, 1.0, 0.0, 0.0, 1.0, 0.0, 0.0, 1.0, 0.0, 0.0, 1.0, 0.0])] * 3)])
me_mesh_052 = bpy.data.meshes.new('Mesh.052')
me_mesh_052.from_pydata([(-5.481, 0.0, 0.04792), (5.716, 0.0, 4.904), (-5.481, 0.0, -4.0), (5.716, 0.0, -4.0), (51.03, 0.0, 0.04792), (39.83, 0.0, 4.904), (51.03, 0.0, -4.0), (39.83, 0.0, -4.0)], [], [(0, 1, 3, 2), (4, 6, 7, 5)])
me_mesh_052.polygons.foreach_set('use_smooth', [True] * 2)
_uv = me_mesh_052.uv_layers.new(name='map1')
_uv.uv.foreach_set('vector', [0.0, 0.0, 1.0, 0.0, 1.0, 1.0, 0.0, 1.0, 0.0, 0.0, 0.0, 1.0, 1.0, 1.0, 1.0, 0.0])
me_mesh_052.materials.append(mat_beltpurple2_002)
me_mesh_052.update()
me_mesh_052.normals_split_custom_set([tuple(v) for v in zip(*[iter([0.0, 1.0, 0.0, 0.0, 1.0, 0.0, 0.0, 1.0, 0.0, 0.0, 1.0, 0.0, 0.0, 1.0, 0.0, 0.0, 1.0, 0.0, 0.0, 1.0, 0.0, 0.0, 1.0, 0.0])] * 3)])
me_mesh_051 = bpy.data.meshes.new('Mesh.051')
me_mesh_051.from_pydata([(-6.8, 0.0, 3.259), (0.0, 0.0, 3.259), (-6.8, 0.0, -3.013), (0.0, 0.0, -3.013), (-8.52, 0.0, 0.6931), (-8.52, 0.0, -3.013), (6.8, 0.0, 3.259), (-4.441e-16, 0.0, 3.259), (6.8, 0.0, -3.013), (-4.441e-16, 0.0, -3.013), (8.52, 0.0, 0.6931), (8.52, 0.0, -3.013)], [], [(0, 1, 3, 2), (0, 2, 5, 4), (6, 8, 9, 7), (6, 10, 11, 8)])
me_mesh_051.polygons.foreach_set('use_smooth', [True] * 4)
_uv = me_mesh_051.uv_layers.new(name='map1')
_uv.uv.foreach_set('vector', [0.0, 0.0, 0.5, 0.0, 0.5, 1.0, 0.0, 1.0, 0.0, 1.0, 0.0, 1.0, 0.0, 0.0, 0.0, 0.0, 0.0, 0.0, 0.0, 1.0, 0.5, 1.0, 0.5, 0.0, 0.0, 1.0, 0.0, 0.0, 0.0, 0.0, 0.0, 1.0])
me_mesh_051.materials.append(mat_beltpurple2_002)
me_mesh_051.update()
me_mesh_051.normals_split_custom_set([tuple(v) for v in zip(*[iter([0.0, 1.0, 0.0, 0.0, 1.0, 0.0, 0.0, 1.0, 0.0, 0.0, 1.0, 0.0, 0.0, 1.0, 0.0, 0.0, 1.0, 0.0, 0.0, 1.0, 0.0, 0.0, 1.0, 0.0, 0.0, 1.0, 0.0, 0.0, 1.0, 0.0, 0.0, 1.0, 0.0, 0.0, 1.0, 0.0, 0.0, 1.0, 0.0, 0.0, 1.0, 0.0, 0.0, 1.0, 0.0, 0.0, 1.0, 0.0])] * 3)])

# ---- curves / text
txt_text_007 = bpy.data.curves.new('Text.007', 'FONT')
txt_text_007.dimensions = '2D'
txt_text_007.body = 'EXIT 0'
txt_text_007.materials.append(mat_beltred1_002)
txt_text_007.align_x = 'CENTER'
txt_text_007.size = 36.0

# ---- objects
ob_floor_002 = bpy.data.objects.new('Floor.002', me_floor_002)
ob_border_001 = bpy.data.objects.new('Border.001', me_border_001)
ob_tesseractspawner = bpy.data.objects.new('TesseractSpawner', None)
ob_mediumorespawner = bpy.data.objects.new('MediumOreSpawner', None)
ob_mediumobj = bpy.data.objects.new('MediumObj', None)
ob_largeobj = bpy.data.objects.new('LargeObj', None)
ob_largeorespawner = bpy.data.objects.new('LargeOreSpawner', None)
ob_smallobj = bpy.data.objects.new('SmallObj', None)
ob_smallorespawner = bpy.data.objects.new('SmallOreSpawner', None)
ob_luminaspawnarea = bpy.data.objects.new('LuminaSpawnArea', None)
ob_luminaspawnarea_001 = bpy.data.objects.new('LuminaSpawnArea.001', None)
ob_luminaspawnarea_002 = bpy.data.objects.new('LuminaSpawnArea.002', None)
ob_spawnpointparent_002 = bpy.data.objects.new('SpawnPointParent.002', None)
ob_spawnpointa_001 = bpy.data.objects.new('SpawnPointA.001', None)
ob_teleporttrack = bpy.data.objects.new('TeleportTrack', None)
ob_text_006 = bpy.data.objects.new('Text.006', txt_text_007)
ob_teleporter0 = bpy.data.objects.new('Teleporter0', None)
ob_spawnpointa = bpy.data.objects.new('SpawnPointA', None)
ob_pplane26 = bpy.data.objects.new('pPlane26', me_mesh_012)
ob_pplane27 = bpy.data.objects.new('pPlane27', me_mesh_013)
ob_pplane29 = bpy.data.objects.new('pPlane29', me_mesh_014)
ob_pplane30 = bpy.data.objects.new('pPlane30', me_mesh_015)
ob_pplane31 = bpy.data.objects.new('pPlane31', me_mesh_016)
ob_pplane32 = bpy.data.objects.new('pPlane32', me_mesh_017)
ob_pplane33 = bpy.data.objects.new('pPlane33', me_mesh_018)
ob_pplane34 = bpy.data.objects.new('pPlane34', me_mesh_019)
ob_pplane17 = bpy.data.objects.new('pPlane17', me_mesh_020)
ob_belt_arrows_grp = bpy.data.objects.new('belt_arrows_grp', None)
ob_pplane16 = bpy.data.objects.new('pPlane16', me_mesh_021)
ob_pplane15 = bpy.data.objects.new('pPlane15', me_mesh_022)
ob_belt_rail_left = bpy.data.objects.new('belt_rail_left', None)
ob_polysurface2 = bpy.data.objects.new('polySurface2', me_mesh_023)
ob_pplane21 = bpy.data.objects.new('pPlane21', me_mesh_024)
ob_belt_rail_middle = bpy.data.objects.new('belt_rail_middle', None)
ob_pplane25 = bpy.data.objects.new('pPlane25', me_mesh_025)
ob_pplane24 = bpy.data.objects.new('pPlane24', me_mesh_026)
ob_belt_connect = bpy.data.objects.new('belt_connect', None)
ob_pplane22 = bpy.data.objects.new('pPlane22', me_mesh_027)
ob_pplane23 = bpy.data.objects.new('pPlane23', me_mesh_028)
ob_belt_base = bpy.data.objects.new('belt_base', None)
ob_pplane22_001 = bpy.data.objects.new('pPlane22.001', me_mesh_029)
ob_pplane23_001 = bpy.data.objects.new('pPlane23.001', me_mesh_030)
ob_belt_base1 = bpy.data.objects.new('belt_base1', None)
ob_pplane22_002 = bpy.data.objects.new('pPlane22.002', me_mesh_031)
ob_pplane23_002 = bpy.data.objects.new('pPlane23.002', me_mesh_032)
ob_belt_base2 = bpy.data.objects.new('belt_base2', None)
ob_pplane22_003 = bpy.data.objects.new('pPlane22.003', me_mesh_033)
ob_pplane23_003 = bpy.data.objects.new('pPlane23.003', me_mesh_034)
ob_belt_base3 = bpy.data.objects.new('belt_base3', None)
ob_pplane22_004 = bpy.data.objects.new('pPlane22.004', me_mesh_035)
ob_pplane23_004 = bpy.data.objects.new('pPlane23.004', me_mesh_036)
ob_belt_base4 = bpy.data.objects.new('belt_base4', None)
ob_pplane22_005 = bpy.data.objects.new('pPlane22.005', me_mesh_037)
ob_pplane23_005 = bpy.data.objects.new('pPlane23.005', me_mesh_038)
ob_belt_base5 = bpy.data.objects.new('belt_base5', None)
ob_belt_base_grp = bpy.data.objects.new('belt_base_grp', None)
ob_teleporterstart = bpy.data.objects.new('TeleporterStart', None)
ob_teleporterhead = bpy.data.objects.new('TeleporterHead', None)
ob_pplane9 = bpy.data.objects.new('pPlane9', me_mesh_062)
ob_pplane8 = bpy.data.objects.new('pPlane8', me_mesh_061)
ob_pplane7 = bpy.data.objects.new('pPlane7', me_mesh_060)
ob_pplane6 = bpy.data.objects.new('pPlane6', me_mesh_059)
ob_pplane5 = bpy.data.objects.new('pPlane5', me_mesh_058)
ob_pplane4 = bpy.data.objects.new('pPlane4', me_mesh_057)
ob_pplane3 = bpy.data.objects.new('pPlane3', me_mesh_056)
ob_pplane2 = bpy.data.objects.new('pPlane2', me_mesh_055)
ob_pplane12 = bpy.data.objects.new('pPlane12', me_mesh_054)
ob_pplane11 = bpy.data.objects.new('pPlane11', me_mesh_053)
ob_pplane10 = bpy.data.objects.new('pPlane10', me_mesh_052)
ob_pplane1 = bpy.data.objects.new('pPlane1', me_mesh_051)

# ---- transforms, parenting, visibility, modifiers, constraints
ob_floor_002.location = (0.0, 100.0, 0.0)
ob_border_001.location = (0.0, 0.0, 0.0)
ob_tesseractspawner.location = (0.0, 0.0, 0.0)
ob_tesseractspawner.empty_display_type = 'CUBE'
ob_tesseractspawner.empty_display_size = 60.0
ob_mediumorespawner.parent = ob_mediumobj
ob_mediumorespawner.location = (0.0, 0.0, 0.0)
ob_mediumorespawner.empty_display_type = 'CONE'
ob_mediumorespawner.empty_display_size = 30.0
ob_mediumobj.location = (600.0, 0.0, 0.0)
ob_mediumobj.empty_display_type = 'ARROWS'
ob_mediumobj.empty_display_size = 50.0
ob_largeobj.location = (600.0, 0.0, 300.0)
ob_largeobj.empty_display_type = 'ARROWS'
ob_largeobj.empty_display_size = 50.0
ob_largeorespawner.parent = ob_largeobj
ob_largeorespawner.location = (0.0, 0.0, 0.0)
ob_largeorespawner.empty_display_type = 'CONE'
ob_largeorespawner.empty_display_size = 60.0
ob_smallobj.location = (600.0, 0.0, -300.0)
ob_smallobj.empty_display_type = 'ARROWS'
ob_smallobj.empty_display_size = 50.0
ob_smallorespawner.parent = ob_smallobj
ob_smallorespawner.location = (0.0, 0.0, 0.0)
ob_smallorespawner.empty_display_type = 'CONE'
ob_smallorespawner.empty_display_size = 15.0
ob_luminaspawnarea.parent = ob_smallorespawner
ob_luminaspawnarea.location = (-100.0, 0.0, 0.0)
ob_luminaspawnarea.empty_display_type = 'CIRCLE'
ob_luminaspawnarea.empty_display_size = 20.0
ob_luminaspawnarea_001.parent = ob_mediumorespawner
ob_luminaspawnarea_001.location = (-100.0, 0.0, 0.0)
ob_luminaspawnarea_001.empty_display_type = 'CIRCLE'
ob_luminaspawnarea_001.empty_display_size = 20.0
ob_luminaspawnarea_002.parent = ob_largeorespawner
ob_luminaspawnarea_002.location = (-100.0, 0.0, 0.0)
ob_luminaspawnarea_002.empty_display_type = 'CIRCLE'
ob_luminaspawnarea_002.empty_display_size = 20.0
ob_spawnpointparent_002.location = (0.0, 0.0, 0.0)
ob_spawnpointa_001.parent = ob_spawnpointparent_002
ob_spawnpointa_001.location = (-700.0, 0.0, 350.0)
ob_spawnpointa_001.instance_type = 'COLLECTION'
ob_teleporttrack.parent = ob_teleporter0
ob_teleporttrack.matrix_parent_inverse = Matrix(((1.947e-07, -0.0, 1.0, 34.0), (1.344e-07, 1.0, -2.616e-14, 3.251e-05), (-1.0, 1.344e-07, 1.947e-07, -242.0), (-0.0, -0.0, -0.0, 1.0)))
ob_teleporttrack.location = (-560.0, 1.065e-05, 310.0)
ob_teleporttrack.instance_type = 'COLLECTION'
ob_text_006.location = (-560.0, 57.0, 200.0)
ob_text_006.rotation_euler = (1.571, -0.0, 0.0)
ob_teleporter0.location = (-242.0, 0.0, -34.0)
ob_teleporter0.rotation_euler = (-1.344e-07, -1.571, 0.0)
ob_teleporter0.instance_type = 'COLLECTION'
ob_spawnpointa.location = (0.0, 0.0, 0.0)
ob_spawnpointa.empty_display_type = 'SINGLE_ARROW'
ob_spawnpointa.empty_display_size = 50.0
ob_pplane26.parent = ob_belt_arrows_grp
ob_pplane26.matrix_parent_inverse = Matrix(((1.0, -2.22e-16, 2.22e-16, 1.346e-15), (-2.22e-16, -1.0, 4.259e-05, 7.936), (2.22e-16, -4.259e-05, -1.0, 0.9359), (0.0, 0.0, 0.0, 1.0)))
ob_pplane26.location = (3.279e-14, -9.552, -163.3)
ob_pplane26.rotation_euler = (3.142, -2.22e-16, -2.22e-16)
ob_pplane26.color = (0.8, 0.8, 0.8, 1.0)
ob_pplane27.parent = ob_belt_arrows_grp
ob_pplane27.matrix_parent_inverse = Matrix(((1.0, -2.22e-16, 2.22e-16, 1.346e-15), (-2.22e-16, -1.0, 4.259e-05, 7.936), (2.22e-16, -4.259e-05, -1.0, 0.9359), (0.0, 0.0, 0.0, 1.0)))
ob_pplane27.location = (5.498e-14, -9.556, -263.2)
ob_pplane27.rotation_euler = (3.142, -2.22e-16, -2.22e-16)
ob_pplane27.color = (0.8, 0.8, 0.8, 1.0)
ob_pplane29.parent = ob_belt_arrows_grp
ob_pplane29.matrix_parent_inverse = Matrix(((1.0, -2.22e-16, 2.22e-16, 1.346e-15), (-2.22e-16, -1.0, 4.259e-05, 7.936), (2.22e-16, -4.259e-05, -1.0, 0.9359), (0.0, 0.0, 0.0, 1.0)))
ob_pplane29.location = (78.31, -9.56, -344.2)
ob_pplane29.rotation_euler = (1.572, -1.571, 1.564)
ob_pplane29.color = (0.8, 0.8, 0.8, 1.0)
ob_pplane30.parent = ob_belt_arrows_grp
ob_pplane30.matrix_parent_inverse = Matrix(((1.0, -2.22e-16, 2.22e-16, 1.346e-15), (-2.22e-16, -1.0, 4.259e-05, 7.936), (2.22e-16, -4.259e-05, -1.0, 0.9359), (0.0, 0.0, 0.0, 1.0)))
ob_pplane30.location = (172.0, -9.56, -344.2)
ob_pplane30.rotation_euler = (1.572, -1.571, 1.564)
ob_pplane30.color = (0.8, 0.8, 0.8, 1.0)
ob_pplane31.parent = ob_belt_arrows_grp
ob_pplane31.matrix_parent_inverse = Matrix(((1.0, -2.22e-16, 2.22e-16, 1.346e-15), (-2.22e-16, -1.0, 4.259e-05, 7.936), (2.22e-16, -4.259e-05, -1.0, 0.9359), (0.0, 0.0, 0.0, 1.0)))
ob_pplane31.location = (261.8, -9.56, -344.2)
ob_pplane31.rotation_euler = (1.572, -1.571, 1.564)
ob_pplane31.color = (0.8, 0.8, 0.8, 1.0)
ob_pplane32.parent = ob_belt_arrows_grp
ob_pplane32.matrix_parent_inverse = Matrix(((1.0, -2.22e-16, 2.22e-16, 1.346e-15), (-2.22e-16, -1.0, 4.259e-05, 7.936), (2.22e-16, -4.259e-05, -1.0, 0.9359), (0.0, 0.0, 0.0, 1.0)))
ob_pplane32.location = (-239.8, -15.88, -186.3)
ob_pplane32.rotation_euler = (1.572, -1.571, 1.564)
ob_pplane32.color = (0.8, 0.8, 0.8, 1.0)
ob_pplane33.parent = ob_belt_arrows_grp
ob_pplane33.matrix_parent_inverse = Matrix(((1.0, -2.22e-16, 2.22e-16, 1.346e-15), (-2.22e-16, -1.0, 4.259e-05, 7.936), (2.22e-16, -4.259e-05, -1.0, 0.9359), (0.0, 0.0, 0.0, 1.0)))
ob_pplane33.location = (-150.6, -15.88, -186.3)
ob_pplane33.rotation_euler = (1.572, -1.571, 1.564)
ob_pplane33.color = (0.8, 0.8, 0.8, 1.0)
ob_pplane34.parent = ob_belt_arrows_grp
ob_pplane34.matrix_parent_inverse = Matrix(((1.0, -2.22e-16, 2.22e-16, 1.346e-15), (-2.22e-16, -1.0, 4.259e-05, 7.936), (2.22e-16, -4.259e-05, -1.0, 0.9359), (0.0, 0.0, 0.0, 1.0)))
ob_pplane34.location = (-61.39, -15.88, -186.3)
ob_pplane34.rotation_euler = (1.572, -1.571, 1.564)
ob_pplane34.color = (0.8, 0.8, 0.8, 1.0)
ob_pplane17.parent = ob_belt_arrows_grp
ob_pplane17.matrix_parent_inverse = Matrix(((1.0, -2.22e-16, 2.22e-16, 1.346e-15), (-2.22e-16, -1.0, 4.259e-05, 7.936), (2.22e-16, -4.259e-05, -1.0, 0.9359), (0.0, 0.0, 0.0, 1.0)))
ob_pplane17.location = (1.147e-14, -9.548, -67.27)
ob_pplane17.rotation_euler = (3.142, -2.22e-16, -2.22e-16)
ob_pplane17.color = (0.8, 0.8, 0.8, 1.0)
ob_belt_arrows_grp.location = (2.078e-16, 27.94, 0.9356)
ob_belt_arrows_grp.rotation_euler = (3.142, -2.22e-16, -2.22e-16)
ob_belt_arrows_grp.empty_display_size = 8.0
ob_belt_arrows_grp.color = (0.8, 0.8, 0.8, 1.0)
ob_pplane16.parent = ob_belt_rail_left
ob_pplane16.matrix_parent_inverse = Matrix(((1.0, -2.22e-16, 2.22e-16, 1.346e-15), (-2.22e-16, -1.0, 4.259e-05, 7.936), (2.22e-16, -4.259e-05, -1.0, 0.9359), (0.0, 0.0, 0.0, 1.0)))
ob_pplane16.location = (-154.2, -10.01, -186.4)
ob_pplane16.rotation_euler = (1.572, -1.571, 1.568)
ob_pplane16.color = (0.8, 0.8, 0.8, 1.0)
ob_pplane15.parent = ob_belt_rail_left
ob_pplane15.matrix_parent_inverse = Matrix(((1.0, -2.22e-16, 2.22e-16, 1.346e-15), (-2.22e-16, -1.0, 4.259e-05, 7.936), (2.22e-16, -4.259e-05, -1.0, 0.9359), (0.0, 0.0, 0.0, 1.0)))
ob_pplane15.location = (-153.2, -11.15, -186.4)
ob_pplane15.rotation_euler = (1.572, -1.571, 1.568)
ob_pplane15.color = (0.8, 0.8, 0.8, 1.0)
ob_belt_rail_left.location = (2.078e-16, 27.94, 0.9356)
ob_belt_rail_left.rotation_euler = (3.142, -2.22e-16, -2.22e-16)
ob_belt_rail_left.empty_display_size = 8.0
ob_belt_rail_left.color = (0.8, 0.8, 0.8, 1.0)
ob_polysurface2.parent = ob_belt_rail_middle
ob_polysurface2.matrix_parent_inverse = Matrix(((1.0, -2.22e-16, 2.22e-16, 1.346e-15), (-2.22e-16, -1.0, 4.259e-05, 7.936), (2.22e-16, -4.259e-05, -1.0, 0.9359), (0.0, 0.0, 0.0, 1.0)))
ob_polysurface2.location = (76.03, -8.63, -253.9)
ob_polysurface2.rotation_euler = (3.142, -2.22e-16, -2.22e-16)
ob_polysurface2.color = (0.8, 0.8, 0.8, 1.0)
ob_pplane21.parent = ob_belt_rail_middle
ob_pplane21.matrix_parent_inverse = Matrix(((1.0, -2.22e-16, 2.22e-16, 1.346e-15), (-2.22e-16, -1.0, 4.259e-05, 7.936), (2.22e-16, -4.259e-05, -1.0, 0.9359), (0.0, 0.0, 0.0, 1.0)))
ob_pplane21.location = (75.68, -7.483, -253.9)
ob_pplane21.rotation_euler = (3.142, -2.22e-16, -2.22e-16)
ob_pplane21.color = (0.8, 0.8, 0.8, 1.0)
ob_belt_rail_middle.location = (2.078e-16, 27.94, 0.9356)
ob_belt_rail_middle.rotation_euler = (3.142, -2.22e-16, -2.22e-16)
ob_belt_rail_middle.empty_display_size = 8.0
ob_belt_rail_middle.color = (0.8, 0.8, 0.8, 1.0)
ob_pplane25.parent = ob_belt_connect
ob_pplane25.matrix_parent_inverse = Matrix(((1.0, -2.22e-16, 2.22e-16, 1.346e-15), (-2.22e-16, -1.0, 4.259e-05, 7.936), (2.22e-16, -4.259e-05, -1.0, 0.9359), (0.0, 0.0, 0.0, 1.0)))
ob_pplane25.location = (-19.82, -11.52, -186.4)
ob_pplane25.rotation_euler = (3.142, -2.22e-16, -2.22e-16)
ob_pplane25.color = (0.8, 0.8, 0.8, 1.0)
ob_pplane24.parent = ob_belt_connect
ob_pplane24.matrix_parent_inverse = Matrix(((1.0, -2.22e-16, 2.22e-16, 1.346e-15), (-2.22e-16, -1.0, 4.259e-05, 7.936), (2.22e-16, -4.259e-05, -1.0, 0.9359), (0.0, 0.0, 0.0, 1.0)))
ob_pplane24.location = (-22.84, -17.46, -186.4)
ob_pplane24.rotation_euler = (3.142, -2.22e-16, -2.22e-16)
ob_pplane24.color = (0.8, 0.8, 0.8, 1.0)
ob_belt_connect.location = (2.078e-16, 27.94, 0.9356)
ob_belt_connect.rotation_euler = (3.142, -2.22e-16, -2.22e-16)
ob_belt_connect.empty_display_size = 8.0
ob_belt_connect.color = (0.8, 0.8, 0.8, 1.0)
ob_pplane22.parent = ob_belt_base
ob_pplane22.matrix_parent_inverse = Matrix(((1.0, -2.22e-16, 2.22e-16, 1.346e-15), (-2.22e-16, -1.0, 4.259e-05, 7.936), (2.22e-16, -4.259e-05, -1.0, 0.9359), (0.0, 0.0, 0.0, 1.0)))
ob_pplane22.location = (2.636e-14, -1.553, -126.4)
ob_pplane22.rotation_euler = (3.142, -2.22e-16, -2.22e-16)
ob_pplane22.color = (0.8, 0.8, 0.8, 1.0)
ob_pplane23.parent = ob_belt_base
ob_pplane23.matrix_parent_inverse = Matrix(((1.0, -2.22e-16, 2.22e-16, 1.346e-15), (-2.22e-16, -1.0, 4.259e-05, 7.936), (2.22e-16, -4.259e-05, -1.0, 0.9359), (0.0, 0.0, 0.0, 1.0)))
ob_pplane23.location = (2.714e-14, 1.294, -127.0)
ob_pplane23.rotation_euler = (3.142, -2.22e-16, -2.22e-16)
ob_pplane23.color = (0.8, 0.8, 0.8, 1.0)
ob_belt_base.parent = ob_belt_base_grp
ob_belt_base.matrix_parent_inverse = Matrix(((1.0, -2.22e-16, 2.22e-16, 1.346e-15), (-2.22e-16, -1.0, 4.259e-05, 7.936), (2.22e-16, -4.259e-05, -1.0, 0.9359), (0.0, 0.0, 0.0, 1.0)))
ob_belt_base.location = (2.078e-16, 7.936, 0.9356)
ob_belt_base.rotation_euler = (3.142, -2.22e-16, -2.22e-16)
ob_belt_base.empty_display_size = 8.0
ob_belt_base.color = (0.8, 0.8, 0.8, 1.0)
ob_pplane22_001.parent = ob_belt_base1
ob_pplane22_001.matrix_parent_inverse = Matrix(((1.0, -2.22e-16, 2.22e-16, 1.346e-15), (-2.22e-16, -1.0, 4.259e-05, 7.936), (2.22e-16, -4.259e-05, -1.0, -135.9), (0.0, 0.0, 0.0, 1.0)))
ob_pplane22_001.location = (5.675e-14, -1.559, -263.2)
ob_pplane22_001.rotation_euler = (3.142, -2.22e-16, -2.22e-16)
ob_pplane22_001.color = (0.8, 0.8, 0.8, 1.0)
ob_pplane23_001.parent = ob_belt_base1
ob_pplane23_001.matrix_parent_inverse = Matrix(((1.0, -2.22e-16, 2.22e-16, 1.346e-15), (-2.22e-16, -1.0, 4.259e-05, 7.936), (2.22e-16, -4.259e-05, -1.0, -135.9), (0.0, 0.0, 0.0, 1.0)))
ob_pplane23_001.location = (5.752e-14, 1.288, -263.8)
ob_pplane23_001.rotation_euler = (3.142, -2.22e-16, -2.22e-16)
ob_pplane23_001.color = (0.8, 0.8, 0.8, 1.0)
ob_belt_base1.parent = ob_belt_base_grp
ob_belt_base1.matrix_parent_inverse = Matrix(((1.0, -2.22e-16, 2.22e-16, 1.346e-15), (-2.22e-16, -1.0, 4.259e-05, 7.936), (2.22e-16, -4.259e-05, -1.0, 0.9359), (0.0, 0.0, 0.0, 1.0)))
ob_belt_base1.location = (3.059e-14, 7.93, -135.9)
ob_belt_base1.rotation_euler = (3.142, -2.22e-16, -2.22e-16)
ob_belt_base1.empty_display_size = 8.0
ob_belt_base1.color = (0.8, 0.8, 0.8, 1.0)
ob_pplane22_002.parent = ob_belt_base2
ob_pplane22_002.matrix_parent_inverse = Matrix(((2.836e-07, 4.263e-05, 1.0, 344.1), (-0.005394, -1.0, 4.263e-05, 7.691), (1.0, -0.005394, -5.361e-08, 45.32), (-0.0, 0.0, -0.0, 1.0)))
ob_pplane22_002.location = (81.99, -1.734, -344.1)
ob_pplane22_002.rotation_euler = (1.572, -1.571, 1.564)
ob_pplane22_002.color = (0.8, 0.8, 0.8, 1.0)
ob_pplane23_002.parent = ob_belt_base2
ob_pplane23_002.matrix_parent_inverse = Matrix(((2.836e-07, 4.263e-05, 1.0, 344.1), (-0.005394, -1.0, 4.263e-05, 7.691), (1.0, -0.005394, -5.361e-08, 45.32), (-0.0, 0.0, -0.0, 1.0)))
ob_pplane23_002.location = (82.62, 1.113, -344.1)
ob_pplane23_002.rotation_euler = (1.572, -1.571, 1.564)
ob_pplane23_002.color = (0.8, 0.8, 0.8, 1.0)
ob_belt_base2.parent = ob_belt_base_grp
ob_belt_base2.matrix_parent_inverse = Matrix(((1.0, -2.22e-16, 2.22e-16, 1.346e-15), (-2.22e-16, -1.0, 4.259e-05, 7.936), (2.22e-16, -4.259e-05, -1.0, 0.9359), (0.0, 0.0, 0.0, 1.0)))
ob_belt_base2.location = (-45.28, 7.921, -344.1)
ob_belt_base2.rotation_euler = (1.572, -1.571, 1.564)
ob_belt_base2.empty_display_size = 8.0
ob_belt_base2.color = (0.8, 0.8, 0.8, 1.0)
ob_pplane22_003.parent = ob_belt_base3
ob_pplane22_003.matrix_parent_inverse = Matrix(((2.836e-07, 4.263e-05, 1.0, 344.1), (-0.005394, -1.0, 4.263e-05, 8.433), (1.0, -0.005394, -5.361e-08, -92.26), (-0.0, 0.0, -0.0, 1.0)))
ob_pplane22_003.location = (219.6, -1.734, -344.1)
ob_pplane22_003.rotation_euler = (1.572, -1.571, 1.564)
ob_pplane22_003.color = (0.8, 0.8, 0.8, 1.0)
ob_pplane23_003.parent = ob_belt_base3
ob_pplane23_003.matrix_parent_inverse = Matrix(((2.836e-07, 4.263e-05, 1.0, 344.1), (-0.005394, -1.0, 4.263e-05, 8.433), (1.0, -0.005394, -5.361e-08, -92.26), (-0.0, 0.0, -0.0, 1.0)))
ob_pplane23_003.location = (220.2, 1.113, -344.1)
ob_pplane23_003.rotation_euler = (1.572, -1.571, 1.564)
ob_pplane23_003.color = (0.8, 0.8, 0.8, 1.0)
ob_belt_base3.parent = ob_belt_base_grp
ob_belt_base3.matrix_parent_inverse = Matrix(((1.0, -2.22e-16, 2.22e-16, 1.346e-15), (-2.22e-16, -1.0, 4.259e-05, 7.936), (2.22e-16, -4.259e-05, -1.0, 0.9359), (0.0, 0.0, 0.0, 1.0)))
ob_belt_base3.location = (92.31, 7.921, -344.1)
ob_belt_base3.rotation_euler = (1.572, -1.571, 1.564)
ob_belt_base3.empty_display_size = 8.0
ob_belt_base3.color = (0.8, 0.8, 0.8, 1.0)
ob_pplane22_004.parent = ob_belt_base4
ob_pplane22_004.matrix_parent_inverse = Matrix(((2.836e-07, 4.263e-05, 1.0, 186.4), (-0.005394, -1.0, 4.263e-05, 6.623), (1.0, -0.005394, -5.361e-08, 243.4), (-0.0, 0.0, -0.0, 1.0)))
ob_pplane22_004.location = (-116.0, -1.727, -186.4)
ob_pplane22_004.rotation_euler = (1.572, -1.571, 1.564)
ob_pplane22_004.color = (0.8, 0.8, 0.8, 1.0)
ob_pplane23_004.parent = ob_belt_base4
ob_pplane23_004.matrix_parent_inverse = Matrix(((2.836e-07, 4.263e-05, 1.0, 186.4), (-0.005394, -1.0, 4.263e-05, 6.623), (1.0, -0.005394, -5.361e-08, 243.4), (-0.0, 0.0, -0.0, 1.0)))
ob_pplane23_004.location = (-115.4, 1.119, -186.4)
ob_pplane23_004.rotation_euler = (1.572, -1.571, 1.564)
ob_pplane23_004.color = (0.8, 0.8, 0.8, 1.0)
ob_belt_base4.parent = ob_belt_base_grp
ob_belt_base4.matrix_parent_inverse = Matrix(((1.0, -2.22e-16, 2.22e-16, 1.346e-15), (-2.22e-16, -1.0, 4.259e-05, 7.936), (2.22e-16, -4.259e-05, -1.0, 0.9359), (0.0, 0.0, 0.0, 1.0)))
ob_belt_base4.location = (-243.3, 7.928, -186.4)
ob_belt_base4.rotation_euler = (1.572, -1.571, 1.564)
ob_belt_base4.empty_display_size = 8.0
ob_belt_base4.color = (0.8, 0.8, 0.8, 1.0)
ob_pplane22_005.parent = ob_belt_base5
ob_pplane22_005.matrix_parent_inverse = Matrix(((2.836e-07, 4.263e-05, 1.0, 186.4), (-0.005394, -1.0, 4.263e-05, 6.013), (1.0, -0.005394, -5.361e-08, 356.5), (-0.0, 0.0, -0.0, 1.0)))
ob_pplane22_005.location = (-229.2, -1.727, -186.4)
ob_pplane22_005.rotation_euler = (1.572, -1.571, 1.564)
ob_pplane22_005.color = (0.8, 0.8, 0.8, 1.0)
ob_pplane23_005.parent = ob_belt_base5
ob_pplane23_005.matrix_parent_inverse = Matrix(((2.836e-07, 4.263e-05, 1.0, 186.4), (-0.005394, -1.0, 4.263e-05, 6.013), (1.0, -0.005394, -5.361e-08, 356.5), (-0.0, 0.0, -0.0, 1.0)))
ob_pplane23_005.location = (-228.6, 1.119, -186.4)
ob_pplane23_005.rotation_euler = (1.572, -1.571, 1.564)
ob_pplane23_005.color = (0.8, 0.8, 0.8, 1.0)
ob_belt_base5.parent = ob_belt_base_grp
ob_belt_base5.matrix_parent_inverse = Matrix(((1.0, -2.22e-16, 2.22e-16, 1.346e-15), (-2.22e-16, -1.0, 4.259e-05, 7.936), (2.22e-16, -4.259e-05, -1.0, 0.9359), (0.0, 0.0, 0.0, 1.0)))
ob_belt_base5.location = (-356.5, 7.928, -186.4)
ob_belt_base5.rotation_euler = (1.572, -1.571, 1.564)
ob_belt_base5.empty_display_size = 8.0
ob_belt_base5.color = (0.8, 0.8, 0.8, 1.0)
ob_belt_base_grp.location = (2.078e-16, 27.94, 0.9356)
ob_belt_base_grp.rotation_euler = (3.142, -2.22e-16, -2.22e-16)
ob_belt_base_grp.empty_display_size = 8.0
ob_belt_base_grp.color = (0.8, 0.8, 0.8, 1.0)
ob_teleporterstart.location = (0.0, 0.0, 0.0)
ob_teleporterstart.instance_type = 'COLLECTION'
ob_teleporterhead.location = (0.0, 0.0, 0.0)
ob_teleporterhead.empty_display_type = 'CIRCLE'
ob_teleporterhead.empty_display_size = 30.0
ob_teleporterhead.instance_type = 'COLLECTION'
ob_pplane9.location = (-15.43, 6.966, -0.1382)
ob_pplane9.rotation_euler = (3.142, -2.22e-16, -2.22e-16)
ob_pplane9.color = (0.8, 0.8, 0.8, 1.0)
ob_pplane8.location = (-1.564e-15, 3.462, -13.75)
ob_pplane8.rotation_euler = (3.142, -2.22e-16, -2.22e-16)
ob_pplane8.color = (0.8, 0.8, 0.8, 1.0)
ob_pplane7.location = (-2.275e-15, 2.857, -11.15)
ob_pplane7.rotation_euler = (3.142, -2.22e-16, -2.22e-16)
ob_pplane7.color = (0.8, 0.8, 0.8, 1.0)
ob_pplane6.location = (-5.74e-15, 1.417, 3.012)
ob_pplane6.rotation_euler = (3.142, -2.22e-16, -2.22e-16)
ob_pplane6.color = (0.8, 0.8, 0.8, 1.0)
ob_pplane5.location = (-13.78, 3.406, 9.734)
ob_pplane5.rotation_euler = (3.142, -2.22e-16, -2.22e-16)
ob_pplane5.color = (0.8, 0.8, 0.8, 1.0)
ob_pplane4.location = (-4.936e-15, 5.386, 3.358)
ob_pplane4.rotation_euler = (3.142, -2.22e-16, -2.22e-16)
ob_pplane4.color = (0.8, 0.8, 0.8, 1.0)
ob_pplane3.location = (-8.13e-15, 4.861, 17.22)
ob_pplane3.rotation_euler = (3.142, -2.22e-16, -2.22e-16)
ob_pplane3.color = (0.8, 0.8, 0.8, 1.0)
ob_pplane2.location = (-17.97, 1.834, 9.734)
ob_pplane2.rotation_euler = (3.142, -2.22e-16, -2.22e-16)
ob_pplane2.color = (0.8, 0.8, 0.8, 1.0)
ob_pplane12.location = (-23.68, 8.342, 6.034)
ob_pplane12.rotation_euler = (3.142, -2.22e-16, -2.22e-16)
ob_pplane12.color = (0.8, 0.8, 0.8, 1.0)
ob_pplane11.location = (-22.77, 4.448, -1.54)
ob_pplane11.rotation_euler = (3.142, -2.22e-16, -2.22e-16)
ob_pplane11.color = (0.8, 0.8, 0.8, 1.0)
ob_pplane10.location = (-22.77, 3.627, 0.5031)
ob_pplane10.rotation_euler = (3.142, -2.22e-16, -2.22e-16)
ob_pplane10.color = (0.8, 0.8, 0.8, 1.0)
ob_pplane1.location = (-8.036e-15, 1.516, 13.45)
ob_pplane1.rotation_euler = (3.142, -2.22e-16, -2.22e-16)
ob_pplane1.color = (0.8, 0.8, 0.8, 1.0)
ob_spawnpointa_001.instance_collection = col_spawnpointa
ob_teleporttrack.instance_collection = col_teleporttrack
ob_teleporter0.instance_collection = col_teleporterhead
ob_teleporterstart.instance_collection = col_teleporterstart
ob_teleporterhead.instance_collection = col_teleporterhead

# ---- collection membership
scene.collection.objects.link(ob_floor_002)
scene.collection.objects.link(ob_border_001)
scene.collection.objects.link(ob_tesseractspawner)
scene.collection.objects.link(ob_mediumorespawner)
scene.collection.objects.link(ob_mediumobj)
scene.collection.objects.link(ob_largeobj)
scene.collection.objects.link(ob_largeorespawner)
scene.collection.objects.link(ob_smallobj)
scene.collection.objects.link(ob_smallorespawner)
scene.collection.objects.link(ob_luminaspawnarea)
scene.collection.objects.link(ob_luminaspawnarea_001)
scene.collection.objects.link(ob_luminaspawnarea_002)
scene.collection.objects.link(ob_spawnpointparent_002)
scene.collection.objects.link(ob_spawnpointa_001)
scene.collection.objects.link(ob_teleporttrack)
scene.collection.objects.link(ob_text_006)
scene.collection.objects.link(ob_teleporter0)
col_spawnpointa.objects.link(ob_spawnpointa)
col_teleporttrack.objects.link(ob_pplane26)
col_teleporttrack.objects.link(ob_pplane27)
col_teleporttrack.objects.link(ob_pplane29)
col_teleporttrack.objects.link(ob_pplane30)
col_teleporttrack.objects.link(ob_pplane31)
col_teleporttrack.objects.link(ob_pplane32)
col_teleporttrack.objects.link(ob_pplane33)
col_teleporttrack.objects.link(ob_pplane34)
col_teleporttrack.objects.link(ob_pplane17)
col_teleporttrack.objects.link(ob_belt_arrows_grp)
col_teleporttrack.objects.link(ob_pplane16)
col_teleporttrack.objects.link(ob_pplane15)
col_teleporttrack.objects.link(ob_belt_rail_left)
col_teleporttrack.objects.link(ob_polysurface2)
col_teleporttrack.objects.link(ob_pplane21)
col_teleporttrack.objects.link(ob_belt_rail_middle)
col_teleporttrack.objects.link(ob_pplane25)
col_teleporttrack.objects.link(ob_pplane24)
col_teleporttrack.objects.link(ob_belt_connect)
col_teleporttrack.objects.link(ob_pplane22)
col_teleporttrack.objects.link(ob_pplane23)
col_teleporttrack.objects.link(ob_belt_base)
col_teleporttrack.objects.link(ob_pplane22_001)
col_teleporttrack.objects.link(ob_pplane23_001)
col_teleporttrack.objects.link(ob_belt_base1)
col_teleporttrack.objects.link(ob_pplane22_002)
col_teleporttrack.objects.link(ob_pplane23_002)
col_teleporttrack.objects.link(ob_belt_base2)
col_teleporttrack.objects.link(ob_pplane22_003)
col_teleporttrack.objects.link(ob_pplane23_003)
col_teleporttrack.objects.link(ob_belt_base3)
col_teleporttrack.objects.link(ob_pplane22_004)
col_teleporttrack.objects.link(ob_pplane23_004)
col_teleporttrack.objects.link(ob_belt_base4)
col_teleporttrack.objects.link(ob_pplane22_005)
col_teleporttrack.objects.link(ob_pplane23_005)
col_teleporttrack.objects.link(ob_belt_base5)
col_teleporttrack.objects.link(ob_belt_base_grp)
col_teleporttrack.objects.link(ob_teleporterstart)
col_teleporterstart.objects.link(ob_teleporterhead)
col_teleporterhead.objects.link(ob_pplane9)
col_teleporterhead.objects.link(ob_pplane8)
col_teleporterhead.objects.link(ob_pplane7)
col_teleporterhead.objects.link(ob_pplane6)
col_teleporterhead.objects.link(ob_pplane5)
col_teleporterhead.objects.link(ob_pplane4)
col_teleporterhead.objects.link(ob_pplane3)
col_teleporterhead.objects.link(ob_pplane2)
col_teleporterhead.objects.link(ob_pplane12)
col_teleporterhead.objects.link(ob_pplane11)
col_teleporterhead.objects.link(ob_pplane10)
col_teleporterhead.objects.link(ob_pplane1)

# ---- scene / render settings (as saved in the file)
scene.frame_start = 1; scene.frame_end = 250; scene.frame_set(177)
scene.render.engine = 'BLENDER_EEVEE_NEXT'
scene.render.image_settings.exr_codec = 'NONE'
scene.render.simplify_subdivision_render = 0
scene.render.simplify_child_particles_render = 0.0
scene.eevee.use_volume_custom_range = False
scene.eevee.use_fast_gi = False
scene.eevee.use_shadows = False
scene.view_settings.white_balance_temperature = 0.0
scene.view_settings.white_balance_tint = 0.0
scene.view_settings.white_balance_whitepoint = (2.97, 0.5193, -0.0414)
bpy.context.view_layer.update()

# ---- added for rendering (the .blend has no active camera): camera
cam_auto = bpy.data.cameras.new('AutoCamera')
cam_auto.lens = 50.0
cam_auto.sensor_width = 36.0
cam_auto.clip_end = 37907.1
ob_auto_camera = bpy.data.objects.new('AutoCamera', cam_auto)
scene.collection.objects.link(ob_auto_camera)
ob_auto_camera.location = (2159.96, -2541.95, 1727.97)
ob_auto_camera.rotation_euler = (1.09748, -7.21219e-08, 0.694738)
scene.camera = ob_auto_camera
bpy.context.view_layer.update()
